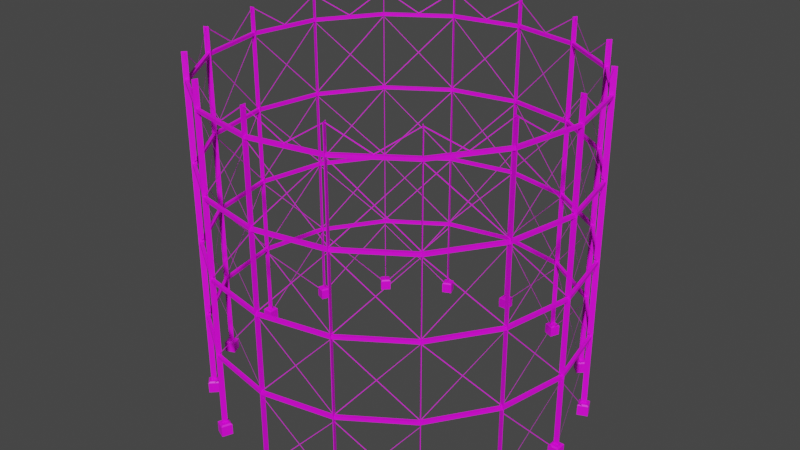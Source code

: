 # Source: GasStorage02b.blend  (saved by Blender 4.2.66; exported with 4.5.12 LTS)
import bpy
from mathutils import Matrix  # noqa: F401  (used for matrix-valued properties, if any)

bpy.ops.wm.read_factory_settings(use_empty=True)
scene = bpy.context.scene
scene.name = 'Scene'

# ---- collections
col_collection = bpy.data.collections.new('Collection'); scene.collection.children.link(col_collection)

# ---- images (referenced by path relative to the original .blend; pixels are not part of the script)
import os
ASSET_DIR = os.environ.get("B2B_ASSET_DIR", "")  # directory of the original .blend (textures are referenced by path, not embedded)
HERE = os.path.dirname(os.path.abspath(__file__))  # packed textures are extracted next to this script under _unpacked/

def load_image(name, relpath, width, height, colorspace="sRGB"):
    """Load a texture the original file referenced (path relative to the .blend, or extracted next to this script)."""
    p = next((c for c in (os.path.join(HERE, relpath), os.path.join(ASSET_DIR, relpath)) if relpath and os.path.exists(c)), "")
    if p:
        img = bpy.data.images.load(p, check_existing=True)
        img.name = name
    else:  # same state as the original file: an image datablock whose file is absent (Cycles renders it pink)
        img = bpy.data.images.new(name, width, height)
        img.source = "FILE"
        img.filepath = "//" + (relpath or name)
    img.colorspace_settings.name = colorspace
    return img
img_gasstorage02_a_png = load_image('GasStorage02_a.png', 'GasStorage02_a.png', 1024, 1024, 'sRGB')

# ---- materials (node trees are filled in below, after node groups)
mat_material = bpy.data.materials.new('Material')
mat_material.use_transparent_shadow = False

# ---- material node trees
mat_material.use_nodes = True; mat_material.node_tree.nodes.clear()
_N = mat_material.node_tree.nodes; _L = mat_material.node_tree.links
n0 = _N.new('ShaderNodeOutputMaterial'); n0.name = 'Material Output'; n0.location = (300, 300)
n1 = _N.new('ShaderNodeBsdfPrincipled'); n1.name = 'Principled BSDF'; n1.location = (10, 300)
n1.distribution = 'GGX'
n1.subsurface_method = 'RANDOM_WALK_SKIN'
n1.inputs[3].default_value = 1.45
n1.inputs[27].default_value = (0.0, 0.0, 0.0, 1.0)
n1.inputs[28].default_value = 1.0
n2 = _N.new('ShaderNodeTexImage'); n2.name = 'Image Texture'; n2.location = (-280, 280)
n2.image = img_gasstorage02_a_png
n2.interpolation = 'Closest'
_L.new(n1.outputs[0], n0.inputs[0])
_L.new(n2.outputs[0], n1.inputs[0])
n0.is_active_output = True

# ---- world
world_world = bpy.data.worlds.new('World'); scene.world = world_world
world_world.use_nodes = True; world_world.node_tree.nodes.clear()
_N = world_world.node_tree.nodes; _L = world_world.node_tree.links
n0 = _N.new('ShaderNodeOutputWorld'); n0.name = 'World Output'; n0.location = (300, 300)
n1 = _N.new('ShaderNodeBackground'); n1.name = 'Background'; n1.location = (10, 300)
n1.inputs[0].default_value = (0.05088, 0.05088, 0.05088, 1.0)
_L.new(n1.outputs[0], n0.inputs[0])
n0.is_active_output = True
world_world.color = (0.05088, 0.05088, 0.05088)
world_world.use_sun_shadow = False
world_world.sun_shadow_jitter_overblur = 0.0

# ---- meshes
me_cube_003 = bpy.data.meshes.new('Cube.003')
me_cube_003.from_pydata([(-0.6, -21.6, 0.4725), (0.6, -20.4, 0.4725), (0.45, -20.55, 0.6225), (0.6, -21.6, -0.7275), (0.6, -21.6, 0.4725), (-0.6, -21.6, -0.7275), (-0.6, -20.4, 0.4725), (-0.45, -21.45, 0.6225), (7.712, -20.19, 0.4725), (8.361, -18.62, 0.4725), (7.448, -19.16, 0.6225), (8.28, -18.81, 0.6225), (8.624, -19.65, 0.6225), (8.82, -19.73, -0.7275), (8.82, -19.73, 0.4725), (8.361, -18.62, -0.7275), (7.712, -20.19, -0.7275), (7.252, -19.08, -0.7275), (7.252, -19.08, 0.4725), (7.793, -19.99, 0.6225), (14.85, -15.7, 0.4725), (14.85, -14.0, 0.4725), (14.21, -14.85, 0.6225), (14.85, -14.21, 0.6225), (15.49, -14.85, 0.6225), (15.7, -14.85, -0.7275), (15.7, -14.85, 0.4725), (14.85, -14.0, -0.7275), (14.85, -15.7, -0.7275), (14.0, -14.85, -0.7275), (14.0, -14.85, 0.4725), (14.85, -15.49, 0.6225), (19.73, -8.82, 0.4725), (19.08, -7.252, 0.4725), (18.81, -8.28, 0.6225), (19.16, -7.448, 0.6225), (19.99, -7.793, 0.6225), (20.19, -7.712, -0.7275), (20.19, -7.712, 0.4725), (19.08, -7.252, -0.7275), (19.73, -8.82, -0.7275), (18.62, -8.361, -0.7275), (18.62, -8.361, 0.4725), (19.65, -8.624, 0.6225), (21.6, -0.6, 0.4725), (21.6, 0.6, -0.7275), (20.4, 0.6, -0.7275), (21.6, -0.6, -0.7275), (-0.45, -20.55, 0.6225), (-0.6, -20.4, -0.7275), (0.6, -20.4, -0.7275), (0.45, -21.45, 0.6225), (-7.712, -20.19, 0.4725), (-8.361, -18.62, 0.4725), (-7.448, -19.16, 0.6225), (-8.28, -18.81, 0.6225), (-8.624, -19.65, 0.6225), (-8.82, -19.73, -0.7275), (-8.82, -19.73, 0.4725), (-8.361, -18.62, -0.7275), (-7.712, -20.19, -0.7275), (-7.252, -19.08, -0.7275), (-7.252, -19.08, 0.4725), (-7.793, -19.99, 0.6225), (-14.85, -15.7, 0.4725), (-14.85, -14.0, 0.4725), (-14.21, -14.85, 0.6225), (-14.85, -14.21, 0.6225), (-15.49, -14.85, 0.6225), (-15.7, -14.85, -0.7275), (-15.7, -14.85, 0.4725), (-14.85, -14.0, -0.7275), (-14.85, -15.7, -0.7275), (-14.0, -14.85, -0.7275), (-14.0, -14.85, 0.4725), (-14.85, -15.49, 0.6225), (-19.73, -8.82, 0.4725), (-19.08, -7.252, 0.4725), (-18.81, -8.28, 0.6225), (-19.16, -7.448, 0.6225), (-19.99, -7.793, 0.6225), (-20.19, -7.712, -0.7275), (-20.19, -7.712, 0.4725), (-19.08, -7.252, -0.7275), (-19.73, -8.82, -0.7275), (-18.62, -8.361, -0.7275), (-18.62, -8.361, 0.4725), (-19.65, -8.624, 0.6225), (-21.6, -0.6, 0.4725), (-20.4, 0.6, 0.4725), (-20.55, -0.45, 0.6225), (-20.55, 0.45, 0.6225), (-20.4, 0.6, -0.7275), (-21.6, -0.6, -0.7275), (-20.4, -0.6, 0.4725), (-21.45, -0.45, 0.6225), (-0.6, 21.6, 0.4725), (0.45, 20.55, 0.6225), (7.712, 20.19, 0.4725), (8.361, 18.62, 0.4725), (7.448, 19.16, 0.6225), (8.28, 18.81, 0.6225), (8.624, 19.65, 0.6225), (8.82, 19.73, -0.7275), (8.82, 19.73, 0.4725), (8.361, 18.62, -0.7275), (7.712, 20.19, -0.7275), (7.252, 19.08, -0.7275), (7.252, 19.08, 0.4725), (7.793, 19.99, 0.6225), (14.85, 15.7, 0.4725), (14.85, 14.0, 0.4725), (14.21, 14.85, 0.6225), (14.85, 14.21, 0.6225), (15.49, 14.85, 0.6225), (15.7, 14.85, -0.7275), (15.7, 14.85, 0.4725), (14.85, 14.0, -0.7275), (14.85, 15.7, -0.7275), (14.0, 14.85, -0.7275), (14.0, 14.85, 0.4725), (14.85, 15.49, 0.6225), (19.73, 8.82, 0.4725), (19.08, 7.252, 0.4725), (18.81, 8.28, 0.6225), (19.16, 7.448, 0.6225), (19.99, 7.793, 0.6225), (20.19, 7.712, -0.7275), (20.19, 7.712, 0.4725), (19.08, 7.252, -0.7275), (19.73, 8.82, -0.7275), (18.62, 8.361, -0.7275), (18.62, 8.361, 0.4725), (19.65, 8.624, 0.6225), (21.6, 0.6, 0.4725), (20.4, -0.6, 0.4725), (20.55, 0.45, 0.6225), (20.55, -0.45, 0.6225), (21.45, -0.45, 0.6225), (20.4, -0.6, -0.7275), (20.4, 0.6, 0.4725), (21.45, 0.45, 0.6225), (0.6, 21.6, 0.4725), (-0.6, 20.4, 0.4725), (-0.45, 20.55, 0.6225), (-0.45, 21.45, 0.6225), (-0.6, 21.6, -0.7275), (-0.6, 20.4, -0.7275), (0.6, 21.6, -0.7275), (0.6, 20.4, -0.7275), (0.6, 20.4, 0.4725), (0.45, 21.45, 0.6225), (-7.712, 20.19, 0.4725), (-8.361, 18.62, 0.4725), (-7.448, 19.16, 0.6225), (-8.28, 18.81, 0.6225), (-8.624, 19.65, 0.6225), (-8.82, 19.73, -0.7275), (-8.82, 19.73, 0.4725), (-8.361, 18.62, -0.7275), (-7.712, 20.19, -0.7275), (-7.252, 19.08, -0.7275), (-7.252, 19.08, 0.4725), (-7.793, 19.99, 0.6225), (-14.85, 15.7, 0.4725), (-14.85, 14.0, 0.4725), (-14.21, 14.85, 0.6225), (-14.85, 14.21, 0.6225), (-15.49, 14.85, 0.6225), (-15.7, 14.85, -0.7275), (-15.7, 14.85, 0.4725), (-14.85, 14.0, -0.7275), (-14.85, 15.7, -0.7275), (-14.0, 14.85, -0.7275), (-14.0, 14.85, 0.4725), (-14.85, 15.49, 0.6225), (-19.73, 8.82, 0.4725), (-19.08, 7.252, 0.4725), (-18.81, 8.28, 0.6225), (-19.16, 7.448, 0.6225), (-19.99, 7.793, 0.6225), (-20.19, 7.712, -0.7275), (-20.19, 7.712, 0.4725), (-19.08, 7.252, -0.7275), (-19.73, 8.82, -0.7275), (-18.62, 8.361, -0.7275), (-18.62, 8.361, 0.4725), (-19.65, 8.624, 0.6225), (-21.6, 0.6, 0.4725), (-20.4, -0.6, -0.7275), (-21.6, 0.6, -0.7275), (-21.45, 0.45, 0.6225), (-20.7, 0.03, 39.0), (-21.3, -0.03, 0.0), (-19.14, 7.894, 0.0), (-19.11, 7.949, 0.0), (-19.67, 8.179, 0.0), (-19.67, 8.179, 39.0), (-14.62, 14.66, 39.0), (-15.08, 15.04, 39.0), (-7.949, 19.11, 0.0), (-7.894, 19.14, 39.0), (-21.3, 0.03, 0.0), (-19.14, -7.894, 0.0), (-19.14, -7.894, 39.0), (-19.11, -7.949, 0.0), (-19.11, -7.949, 39.0), (-19.69, -8.123, 39.0), (-14.66, -14.62, 39.0), (-14.62, -14.66, 39.0), (-15.08, -15.04, 0.0), (-15.08, -15.04, 39.0), (-7.949, -19.11, 0.0), (-7.949, -19.11, 39.0), (-8.179, -19.67, 0.0), (-8.179, -19.67, 39.0), (-8.123, -19.69, 0.0), (-8.123, -19.69, 39.0), (-0.03, 20.7, 0.0), (-0.03, 20.7, 39.0), (0.03, 21.3, 39.0), (-7.94, 19.25, 35.82), (-7.94, 19.25, 36.18), (-8.078, 19.58, 35.82), (-8.078, 19.58, 36.18), (0.0, 20.82, 35.82), (0.0, 20.82, 36.18), (0.0, 21.18, 35.82), (0.0, 21.18, 36.18), (-14.7, 14.74, 35.82), (-14.7, 14.74, 36.18), (-14.96, 15.0, 35.82), (-14.96, 15.0, 36.18), (-19.22, 7.995, 35.82), (-19.22, 7.995, 36.18), (-19.56, 8.133, 35.82), (-19.56, 8.133, 36.18), (-20.82, 0.0, 35.82), (-20.82, 0.0, 36.18), (-21.18, 0.0, 35.82), (-21.18, 0.0, 36.18), (-7.94, 19.25, 26.82), (-7.94, 19.25, 27.18), (-8.078, 19.58, 26.82), (-8.078, 19.58, 27.18), (0.0, 20.82, 26.82), (0.0, 20.82, 27.18), (0.0, 21.18, 26.82), (0.0, 21.18, 27.18), (-14.7, 14.74, 26.82), (-14.7, 14.74, 27.18), (-14.96, 15.0, 26.82), (-14.96, 15.0, 27.18), (-19.22, 7.995, 26.82), (-19.22, 7.995, 27.18), (-19.56, 8.133, 26.82), (-19.56, 8.133, 27.18), (-20.82, 0.0, 26.82), (-20.82, 0.0, 27.18), (-21.18, 0.0, 26.82), (-21.18, 0.0, 27.18), (-7.94, 19.25, 17.82), (-7.94, 19.25, 18.18), (-8.078, 19.58, 17.82), (-8.078, 19.58, 18.18), (0.0, 20.82, 17.82), (0.0, 20.82, 18.18), (0.0, 21.18, 17.82), (0.0, 21.18, 18.18), (-14.7, 14.74, 17.82), (-14.7, 14.74, 18.18), (-14.96, 15.0, 17.82), (-14.96, 15.0, 18.18), (-19.22, 7.995, 17.82), (-19.22, 7.995, 18.18), (-19.56, 8.133, 17.82), (-19.56, 8.133, 18.18), (-20.82, 0.0, 17.82), (-20.82, 0.0, 18.18), (-21.18, 0.0, 17.82), (-21.18, 0.0, 18.18), (-7.94, 19.25, 8.82), (-7.94, 19.25, 9.18), (-8.078, 19.58, 8.82), (-8.078, 19.58, 9.18), (0.0, 20.82, 8.82), (0.0, 20.82, 9.18), (0.0, 21.18, 8.82), (0.0, 21.18, 9.18), (-14.7, 14.74, 8.82), (-14.7, 14.74, 9.18), (-14.96, 15.0, 8.82), (-14.96, 15.0, 9.18), (-19.22, 7.995, 8.82), (-19.22, 7.995, 9.18), (-19.56, 8.133, 8.82), (-19.56, 8.133, 9.18), (-20.82, 0.0, 8.82), (-20.82, 0.0, 9.18), (-21.18, 0.0, 8.82), (-21.18, 0.0, 9.18), (20.7, -0.03, 0.0), (20.7, 0.03, 39.0), (21.3, -0.03, 0.0), (19.14, 7.894, 0.0), (19.14, 7.894, 39.0), (19.11, 7.949, 0.0), (19.11, 7.949, 39.0), (19.69, 8.123, 0.0), (19.67, 8.179, 39.0), (14.66, 14.62, 0.0), (14.66, 14.62, 39.0), (14.62, 14.66, 39.0), (15.04, 15.08, 0.0), (15.04, 15.08, 39.0), (7.949, 19.11, 0.0), (7.949, 19.11, 39.0), (7.894, 19.14, 0.0), (7.894, 19.14, 39.0), (8.179, 19.67, 39.0), (8.123, 19.69, 0.0), (8.123, 19.69, 39.0), (21.3, 0.03, 39.0), (21.3, -0.03, 39.0), (19.14, -7.894, 39.0), (19.11, -7.949, 39.0), (19.69, -8.123, 0.0), (19.67, -8.179, 0.0), (19.67, -8.179, 39.0), (14.62, -14.66, 0.0), (14.62, -14.66, 39.0), (15.08, -15.04, 39.0), (15.04, -15.08, 0.0), (15.04, -15.08, 39.0), (7.949, -19.11, 39.0), (7.894, -19.14, 0.0), (8.179, -19.67, 0.0), (8.123, -19.69, 39.0), (0.03, 20.7, 0.0), (0.03, 20.7, 39.0), (-0.03, 21.3, 0.0), (-0.03, 21.3, 39.0), (0.03, 21.3, 0.0), (7.94, 19.25, 35.82), (7.94, 19.25, 36.18), (8.078, 19.58, 35.82), (8.078, 19.58, 36.18), (14.7, 14.74, 35.82), (14.7, 14.74, 36.18), (14.96, 15.0, 35.82), (14.96, 15.0, 36.18), (19.22, 7.995, 35.82), (19.22, 7.995, 36.18), (19.56, 8.133, 35.82), (19.56, 8.133, 36.18), (20.82, 0.0, 35.82), (20.82, 0.0, 36.18), (21.18, 0.0, 35.82), (21.18, 0.0, 36.18), (7.94, 19.25, 26.82), (7.94, 19.25, 27.18), (8.078, 19.58, 26.82), (8.078, 19.58, 27.18), (14.7, 14.74, 26.82), (14.7, 14.74, 27.18), (14.96, 15.0, 26.82), (14.96, 15.0, 27.18), (19.22, 7.995, 26.82), (19.22, 7.995, 27.18), (19.56, 8.133, 26.82), (19.56, 8.133, 27.18), (20.82, 0.0, 26.82), (20.82, 0.0, 27.18), (21.18, 0.0, 26.82), (21.18, 0.0, 27.18), (7.94, 19.25, 17.82), (7.94, 19.25, 18.18), (8.078, 19.58, 17.82), (8.078, 19.58, 18.18), (14.7, 14.74, 17.82), (14.7, 14.74, 18.18), (14.96, 15.0, 17.82), (14.96, 15.0, 18.18), (19.22, 7.995, 17.82), (19.22, 7.995, 18.18), (19.56, 8.133, 17.82), (19.56, 8.133, 18.18), (20.82, 0.0, 17.82), (20.82, 0.0, 18.18), (21.18, 0.0, 17.82), (21.18, 0.0, 18.18), (7.94, 19.25, 8.82), (7.94, 19.25, 9.18), (8.078, 19.58, 8.82), (8.078, 19.58, 9.18), (14.7, 14.74, 8.82), (14.7, 14.74, 9.18), (14.96, 15.0, 8.82), (14.96, 15.0, 9.18), (19.22, 7.995, 8.82), (19.22, 7.995, 9.18), (19.56, 8.133, 8.82), (19.56, 8.133, 9.18), (20.82, 0.0, 8.82), (20.82, 0.0, 9.18), (21.18, 0.0, 8.82), (21.18, 0.0, 9.18), (-20.7, 0.03, 0.0), (-20.7, -0.03, 39.0), (-19.69, -8.123, 0.0), (-19.67, -8.179, 0.0), (-19.67, -8.179, 39.0), (-14.66, -14.62, 0.0), (-14.62, -14.66, 0.0), (-15.04, -15.08, 0.0), (-15.04, -15.08, 39.0), (-7.894, -19.14, 0.0), (-7.894, -19.14, 39.0), (-20.7, -0.03, 0.0), (-21.3, -0.03, 39.0), (-21.3, 0.03, 39.0), (-19.14, 7.894, 39.0), (-19.11, 7.949, 39.0), (-19.69, 8.123, 0.0), (-19.69, 8.123, 39.0), (-14.66, 14.62, 0.0), (-14.66, 14.62, 39.0), (-14.62, 14.66, 0.0), (-15.08, 15.04, 0.0), (-15.04, 15.08, 0.0), (-15.04, 15.08, 39.0), (-7.949, 19.11, 39.0), (-7.894, 19.14, 0.0), (-8.179, 19.67, 0.0), (-8.179, 19.67, 39.0), (-8.123, 19.69, 0.0), (-8.123, 19.69, 39.0), (0.03, -20.7, 0.0), (0.03, -20.7, 39.0), (-0.03, -20.7, 0.0), (0.03, -21.3, 0.0), (-0.03, -21.3, 39.0), (-7.94, -19.25, 35.82), (-7.94, -19.25, 36.18), (-8.078, -19.58, 35.82), (-8.078, -19.58, 36.18), (0.0, -20.82, 35.82), (0.0, -20.82, 36.18), (0.0, -21.18, 35.82), (0.0, -21.18, 36.18), (-14.7, -14.74, 35.82), (-14.7, -14.74, 36.18), (-14.96, -15.0, 35.82), (-14.96, -15.0, 36.18), (-19.22, -7.995, 35.82), (-19.22, -7.995, 36.18), (-19.56, -8.133, 35.82), (-19.56, -8.133, 36.18), (-7.94, -19.25, 26.82), (-7.94, -19.25, 27.18), (-8.078, -19.58, 26.82), (-8.078, -19.58, 27.18), (0.0, -20.82, 26.82), (0.0, -20.82, 27.18), (0.0, -21.18, 26.82), (0.0, -21.18, 27.18), (-14.7, -14.74, 26.82), (-14.7, -14.74, 27.18), (-14.96, -15.0, 26.82), (-14.96, -15.0, 27.18), (-19.22, -7.995, 26.82), (-19.22, -7.995, 27.18), (-19.56, -8.133, 26.82), (-19.56, -8.133, 27.18), (-7.94, -19.25, 17.82), (-7.94, -19.25, 18.18), (-8.078, -19.58, 17.82), (-8.078, -19.58, 18.18), (0.0, -20.82, 17.82), (0.0, -20.82, 18.18), (0.0, -21.18, 17.82), (0.0, -21.18, 18.18), (-14.7, -14.74, 17.82), (-14.7, -14.74, 18.18), (-14.96, -15.0, 17.82), (-14.96, -15.0, 18.18), (-19.22, -7.995, 17.82), (-19.22, -7.995, 18.18), (-19.56, -8.133, 17.82), (-19.56, -8.133, 18.18), (-7.94, -19.25, 8.82), (-7.94, -19.25, 9.18), (-8.078, -19.58, 8.82), (-8.078, -19.58, 9.18), (0.0, -20.82, 8.82), (0.0, -20.82, 9.18), (0.0, -21.18, 8.82), (0.0, -21.18, 9.18), (-14.7, -14.74, 8.82), (-14.7, -14.74, 9.18), (-14.96, -15.0, 8.82), (-14.96, -15.0, 9.18), (-19.22, -7.995, 8.82), (-19.22, -7.995, 9.18), (-19.56, -8.133, 8.82), (-19.56, -8.133, 9.18), (20.7, 0.03, 0.0), (20.7, -0.03, 39.0), (21.3, 0.03, 0.0), (19.14, -7.894, 0.0), (19.11, -7.949, 0.0), (19.69, -8.123, 39.0), (14.66, -14.62, 0.0), (14.66, -14.62, 39.0), (15.08, -15.04, 0.0), (7.949, -19.11, 0.0), (7.894, -19.14, 39.0), (8.179, -19.67, 39.0), (8.123, -19.69, 0.0), (19.69, 8.123, 39.0), (19.67, 8.179, 0.0), (14.62, 14.66, 0.0), (15.08, 15.04, 0.0), (15.08, 15.04, 39.0), (8.179, 19.67, 0.0), (-0.03, -20.7, 39.0), (-0.03, -21.3, 0.0), (0.03, -21.3, 39.0), (7.94, -19.25, 35.82), (7.94, -19.25, 36.18), (8.078, -19.58, 35.82), (8.078, -19.58, 36.18), (14.7, -14.74, 35.82), (14.7, -14.74, 36.18), (14.96, -15.0, 35.82), (14.96, -15.0, 36.18), (19.22, -7.995, 35.82), (19.22, -7.995, 36.18), (19.56, -8.133, 35.82), (19.56, -8.133, 36.18), (7.94, -19.25, 26.82), (7.94, -19.25, 27.18), (8.078, -19.58, 26.82), (8.078, -19.58, 27.18), (14.7, -14.74, 26.82), (14.7, -14.74, 27.18), (14.96, -15.0, 26.82), (14.96, -15.0, 27.18), (19.22, -7.995, 26.82), (19.22, -7.995, 27.18), (19.56, -8.133, 26.82), (19.56, -8.133, 27.18), (7.94, -19.25, 17.82), (7.94, -19.25, 18.18), (8.078, -19.58, 17.82), (8.078, -19.58, 18.18), (14.7, -14.74, 17.82), (14.7, -14.74, 18.18), (14.96, -15.0, 17.82), (14.96, -15.0, 18.18), (19.22, -7.995, 17.82), (19.22, -7.995, 18.18), (19.56, -8.133, 17.82), (19.56, -8.133, 18.18), (7.94, -19.25, 8.82), (7.94, -19.25, 9.18), (8.078, -19.58, 8.82), (8.078, -19.58, 9.18), (14.7, -14.74, 8.82), (14.7, -14.74, 9.18), (14.96, -15.0, 8.82), (14.96, -15.0, 9.18), (19.22, -7.995, 8.82), (19.22, -7.995, 9.18), (19.56, -8.133, 8.82), (19.56, -8.133, 9.18), (-8.056, 19.4, 38.98), (-4.004, 20.21, 36.28), (-8.016, 19.4, 38.87), (-4.004, 20.21, 36.16), (0.0, 21.0, 38.98), (0.0, 21.0, 38.86), (-14.87, 14.84, 38.98), (-11.43, 17.14, 36.28), (-14.83, 14.86, 38.87), (-11.43, 17.14, 36.16), (-8.036, 19.4, 38.98), (-8.036, 19.4, 38.86), (-19.42, 8.022, 38.98), (-17.12, 11.46, 36.28), (-19.39, 8.051, 38.87), (-17.12, 11.46, 36.16), (-14.85, 14.85, 38.98), (-14.85, 14.85, 38.86), (-21.01, 0.0, 38.98), (-20.2, 4.033, 36.28), (-20.99, 0.0186, 38.87), (-20.2, 4.033, 36.16), (-19.4, 8.036, 38.98), (-19.4, 8.036, 38.86), (-14.87, 14.84, 35.82), (-14.83, 14.86, 35.71), (-14.85, 14.85, 27.3), (-14.85, 14.85, 27.18), (-8.036, 19.4, 35.82), (-8.036, 19.4, 35.7), (-8.056, 19.4, 35.82), (0.0, 21.0, 27.3), (-8.016, 19.4, 35.71), (0.0, 21.0, 27.18), (-8.036, 19.4, 27.3), (-8.036, 19.4, 27.18), (0.0, 21.0, 35.82), (0.0, 21.0, 35.7), (-19.42, 8.022, 35.82), (-19.39, 8.051, 35.71), (-14.85, 14.85, 35.82), (-14.85, 14.85, 35.7), (-21.01, 0.0, 35.82), (-19.4, 8.036, 27.3), (-20.99, 0.0186, 35.71), (-19.4, 8.036, 27.18), (-21.0, 0.0, 27.3), (-21.0, 0.0, 27.18), (-19.4, 8.036, 35.82), (-19.4, 8.036, 35.7), (-14.87, 14.84, 26.82), (-14.83, 14.86, 26.71), (-14.85, 14.85, 18.3), (-14.85, 14.85, 18.18), (-8.036, 19.4, 26.82), (-8.036, 19.4, 26.7), (-8.056, 19.4, 26.82), (0.0, 21.0, 18.3), (-8.016, 19.4, 26.71), (0.0, 21.0, 18.18), (-8.036, 19.4, 18.3), (-8.036, 19.4, 18.18), (0.0, 21.0, 26.82), (0.0, 21.0, 26.7), (-19.42, 8.022, 26.82), (-19.39, 8.051, 26.71), (-19.4, 8.036, 18.3), (-14.85, 14.85, 26.82), (-14.85, 14.85, 26.7), (-21.01, 0.0, 26.82), (-20.99, 0.0186, 26.71), (-19.4, 8.036, 18.18), (-21.0, 0.0, 18.3), (-21.0, 0.0, 18.18), (-19.4, 8.036, 26.82), (-19.4, 8.036, 26.7), (-14.87, 14.84, 17.82), (-8.036, 19.4, 9.296), (-14.83, 14.86, 17.71), (-8.036, 19.4, 9.18), (-14.85, 14.85, 9.296), (-14.85, 14.85, 9.18), (-8.036, 19.4, 17.82), (-8.036, 19.4, 17.7), (-8.056, 19.4, 17.82), (0.0, 21.0, 9.296), (-8.016, 19.4, 17.71), (0.0, 21.0, 9.18), (0.0, 21.0, 17.82), (0.0, 21.0, 17.7), (-19.42, 8.022, 17.82), (-19.39, 8.051, 17.71), (-19.4, 8.036, 9.296), (-19.4, 8.036, 9.18), (-14.85, 14.85, 17.82), (-14.85, 14.85, 17.7), (-21.01, 0.0, 17.82), (-20.99, 0.0186, 17.71), (-21.0, 0.0, 9.296), (-21.0, 0.0, 9.18), (-19.4, 8.036, 17.82), (-19.4, 8.036, 17.7), (-14.87, 14.84, 8.524), (-8.036, 19.4, 0.0), (-14.83, 14.86, 8.411), (-8.036, 19.4, -0.1163), (-14.85, 14.85, 0.0), (-14.85, 14.85, -0.1163), (-8.036, 19.4, 8.524), (-8.036, 19.4, 8.407), (0.0, 21.0, 0.0), (0.0, 21.0, -0.1163), (0.0, 21.0, 8.524), (0.0, 21.0, 8.407), (-19.42, 8.022, 8.524), (-19.39, 8.051, 8.411), (-14.85, 14.85, 8.524), (-14.85, 14.85, 8.407), (-21.01, 0.0, 8.524), (-19.4, 8.036, 0.0), (-20.99, 0.0186, 8.411), (-19.4, 8.036, -0.1163), (-21.0, 0.0, 0.0), (-21.0, 0.0, -0.1163), (-19.4, 8.036, 8.524), (-19.4, 8.036, 8.407), (8.056, 19.4, 38.98), (4.004, 20.21, 36.28), (8.016, 19.4, 38.87), (4.004, 20.21, 36.16), (14.87, 14.84, 38.98), (11.43, 17.14, 36.28), (14.83, 14.86, 38.87), (11.43, 17.14, 36.16), (8.036, 19.4, 38.98), (8.036, 19.4, 38.86), (19.42, 8.022, 38.98), (17.12, 11.46, 36.28), (19.39, 8.051, 38.87), (17.12, 11.46, 36.16), (14.85, 14.85, 38.98), (14.85, 14.85, 38.86), (21.01, 0.0, 38.98), (20.2, 4.033, 36.28), (20.99, 0.0186, 38.87), (20.2, 4.033, 36.16), (19.4, 8.036, 38.98), (19.4, 8.036, 38.86), (14.87, 14.84, 35.82), (14.83, 14.86, 35.71), (14.85, 14.85, 27.3), (14.85, 14.85, 27.18), (8.036, 19.4, 35.82), (8.036, 19.4, 35.7), (8.056, 19.4, 35.82), (8.016, 19.4, 35.71), (8.036, 19.4, 27.3), (8.036, 19.4, 27.18), (19.42, 8.022, 35.82), (19.39, 8.051, 35.71), (14.85, 14.85, 35.82), (14.85, 14.85, 35.7), (21.01, 0.0, 35.82), (19.4, 8.036, 27.3), (20.99, 0.0186, 35.71), (19.4, 8.036, 27.18), (21.0, 0.0, 27.3), (21.0, 0.0, 27.18), (19.4, 8.036, 35.82), (19.4, 8.036, 35.7), (14.87, 14.84, 26.82), (14.83, 14.86, 26.71), (14.85, 14.85, 18.3), (14.85, 14.85, 18.18), (8.036, 19.4, 26.82), (8.036, 19.4, 26.7), (8.056, 19.4, 26.82), (8.016, 19.4, 26.71), (8.036, 19.4, 18.3), (8.036, 19.4, 18.18), (19.42, 8.022, 26.82), (19.39, 8.051, 26.71), (19.4, 8.036, 18.3), (14.85, 14.85, 26.82), (14.85, 14.85, 26.7), (21.01, 0.0, 26.82), (20.99, 0.0186, 26.71), (19.4, 8.036, 18.18), (21.0, 0.0, 18.3), (21.0, 0.0, 18.18), (19.4, 8.036, 26.82), (19.4, 8.036, 26.7), (14.87, 14.84, 17.82), (8.036, 19.4, 9.296), (14.83, 14.86, 17.71), (8.036, 19.4, 9.18), (14.85, 14.85, 9.296), (14.85, 14.85, 9.18), (8.036, 19.4, 17.82), (8.036, 19.4, 17.7), (8.056, 19.4, 17.82), (8.016, 19.4, 17.71), (19.42, 8.022, 17.82), (19.39, 8.051, 17.71), (19.4, 8.036, 9.296), (19.4, 8.036, 9.18), (14.85, 14.85, 17.82), (14.85, 14.85, 17.7), (21.01, 0.0, 17.82), (20.99, 0.0186, 17.71), (21.0, 0.0, 9.296), (21.0, 0.0, 9.18), (19.4, 8.036, 17.82), (19.4, 8.036, 17.7), (14.87, 14.84, 8.524), (8.036, 19.4, 0.0), (14.83, 14.86, 8.411), (8.036, 19.4, -0.1163), (14.85, 14.85, 0.0), (14.85, 14.85, -0.1163), (8.036, 19.4, 8.524), (8.036, 19.4, 8.407), (8.056, 19.4, 8.524), (8.016, 19.4, 8.411), (19.42, 8.022, 8.524), (19.39, 8.051, 8.411), (14.85, 14.85, 8.524), (14.85, 14.85, 8.407), (21.01, 0.0, 8.524), (19.4, 8.036, 0.0), (20.99, 0.0186, 8.411), (19.4, 8.036, -0.1163), (21.0, 0.0, 0.0), (21.0, 0.0, -0.1163), (19.4, 8.036, 8.524), (19.4, 8.036, 8.407), (-8.056, -19.4, 38.98), (-4.004, -20.21, 36.28), (-8.016, -19.4, 38.87), (-4.004, -20.21, 36.16), (0.0, -21.0, 38.98), (0.0, -21.0, 38.86), (-14.87, -14.84, 38.98), (-11.43, -17.14, 36.28), (-14.83, -14.86, 38.87), (-11.43, -17.14, 36.16), (-8.036, -19.4, 38.98), (-8.036, -19.4, 38.86), (-19.42, -8.022, 38.98), (-17.12, -11.46, 36.28), (-19.39, -8.051, 38.87), (-17.12, -11.46, 36.16), (-14.85, -14.85, 38.98), (-14.85, -14.85, 38.86), (-20.2, -4.033, 36.28), (-20.99, -0.0186, 38.87), (-20.2, -4.033, 36.16), (-19.4, -8.036, 38.98), (-19.4, -8.036, 38.86), (-14.87, -14.84, 35.82), (-14.83, -14.86, 35.71), (-14.85, -14.85, 27.3), (-14.85, -14.85, 27.18), (-8.036, -19.4, 35.82), (-8.036, -19.4, 35.7), (-8.056, -19.4, 35.82), (0.0, -21.0, 27.3), (-8.016, -19.4, 35.71), (0.0, -21.0, 27.18), (-8.036, -19.4, 27.3), (-8.036, -19.4, 27.18), (0.0, -21.0, 35.82), (0.0, -21.0, 35.7), (-19.42, -8.022, 35.82), (-19.39, -8.051, 35.71), (-14.85, -14.85, 35.82), (-14.85, -14.85, 35.7), (-19.4, -8.036, 27.3), (-20.99, -0.0186, 35.71), (-19.4, -8.036, 27.18), (-19.4, -8.036, 35.82), (-19.4, -8.036, 35.7), (-14.87, -14.84, 26.82), (-14.83, -14.86, 26.71), (-14.85, -14.85, 18.3), (-14.85, -14.85, 18.18), (-8.036, -19.4, 26.82), (-8.036, -19.4, 26.7), (-8.056, -19.4, 26.82), (0.0, -21.0, 18.3), (-8.016, -19.4, 26.71), (0.0, -21.0, 18.18), (-8.036, -19.4, 18.3), (-8.036, -19.4, 18.18), (0.0, -21.0, 26.82), (0.0, -21.0, 26.7), (-19.42, -8.022, 26.82), (-19.39, -8.051, 26.71), (-19.4, -8.036, 18.3), (-14.85, -14.85, 26.82), (-14.85, -14.85, 26.7), (-20.99, -0.0186, 26.71), (-19.4, -8.036, 18.18), (-19.4, -8.036, 26.82), (-19.4, -8.036, 26.7), (-14.87, -14.84, 17.82), (-8.036, -19.4, 9.296), (-14.83, -14.86, 17.71), (-8.036, -19.4, 9.18), (-14.85, -14.85, 9.296), (-14.85, -14.85, 9.18), (-8.036, -19.4, 17.82), (-8.036, -19.4, 17.7), (-8.056, -19.4, 17.82), (0.0, -21.0, 9.296), (-8.016, -19.4, 17.71), (0.0, -21.0, 9.18), (0.0, -21.0, 17.82), (0.0, -21.0, 17.7), (-19.42, -8.022, 17.82), (-19.39, -8.051, 17.71), (-19.4, -8.036, 9.296), (-19.4, -8.036, 9.18), (-14.85, -14.85, 17.82), (-14.85, -14.85, 17.7), (-20.99, -0.0186, 17.71), (-19.4, -8.036, 17.82), (-19.4, -8.036, 17.7), (-14.87, -14.84, 8.524), (-8.036, -19.4, 0.0), (-14.83, -14.86, 8.411), (-8.036, -19.4, -0.1163), (-14.85, -14.85, 0.0), (-14.85, -14.85, -0.1163), (-8.036, -19.4, 8.524), (-8.036, -19.4, 8.407), (0.0, -21.0, 0.0), (0.0, -21.0, -0.1163), (0.0, -21.0, 8.524), (0.0, -21.0, 8.407), (8.056, -19.4, 38.98), (4.004, -20.21, 36.28), (8.016, -19.4, 38.87), (4.004, -20.21, 36.16), (14.87, -14.84, 38.98), (11.43, -17.14, 36.28), (14.83, -14.86, 38.87), (11.43, -17.14, 36.16), (8.036, -19.4, 38.98), (8.036, -19.4, 38.86), (19.42, -8.022, 38.98), (17.12, -11.46, 36.28), (19.39, -8.051, 38.87), (17.12, -11.46, 36.16), (14.85, -14.85, 38.98), (14.85, -14.85, 38.86), (20.2, -4.033, 36.28), (20.99, -0.0186, 38.87), (20.2, -4.033, 36.16), (19.4, -8.036, 38.98), (19.4, -8.036, 38.86), (14.87, -14.84, 35.82), (14.83, -14.86, 35.71), (14.85, -14.85, 27.3), (14.85, -14.85, 27.18), (8.036, -19.4, 35.82), (8.036, -19.4, 35.7), (8.056, -19.4, 35.82), (8.016, -19.4, 35.71), (8.036, -19.4, 27.3), (8.036, -19.4, 27.18), (19.42, -8.022, 35.82), (19.39, -8.051, 35.71), (14.85, -14.85, 35.82), (14.85, -14.85, 35.7), (19.4, -8.036, 27.3), (20.99, -0.0186, 35.71), (19.4, -8.036, 27.18), (19.4, -8.036, 35.82), (19.4, -8.036, 35.7), (14.87, -14.84, 26.82), (14.83, -14.86, 26.71), (14.85, -14.85, 18.3), (14.85, -14.85, 18.18), (8.036, -19.4, 26.82), (8.036, -19.4, 26.7), (8.056, -19.4, 26.82), (8.016, -19.4, 26.71), (8.036, -19.4, 18.3), (8.036, -19.4, 18.18), (19.42, -8.022, 26.82), (19.39, -8.051, 26.71), (19.4, -8.036, 18.3), (14.85, -14.85, 26.82), (14.85, -14.85, 26.7), (20.99, -0.0186, 26.71), (19.4, -8.036, 18.18), (19.4, -8.036, 26.82), (19.4, -8.036, 26.7), (14.87, -14.84, 17.82), (8.036, -19.4, 9.296), (14.83, -14.86, 17.71), (8.036, -19.4, 9.18), (14.85, -14.85, 9.296), (14.85, -14.85, 9.18), (8.036, -19.4, 17.82), (8.036, -19.4, 17.7), (8.056, -19.4, 17.82), (8.016, -19.4, 17.71), (19.42, -8.022, 17.82), (19.39, -8.051, 17.71), (19.4, -8.036, 9.296), (19.4, -8.036, 9.18), (14.85, -14.85, 17.82), (14.85, -14.85, 17.7), (20.99, -0.0186, 17.71), (19.4, -8.036, 17.82), (19.4, -8.036, 17.7), (14.87, -14.84, 8.524), (8.036, -19.4, 0.0), (14.83, -14.86, 8.411), (8.036, -19.4, -0.1163), (14.85, -14.85, 0.0), (14.85, -14.85, -0.1163), (8.036, -19.4, 8.524), (8.036, -19.4, 8.407), (8.056, -19.4, 8.524), (8.016, -19.4, 8.411), (19.4, -8.036, 0.0), (20.99, -0.0186, 8.411), (19.4, -8.036, -0.1163), (19.4, -8.036, 8.524), (19.4, -8.036, 8.407)], [], [(5, 0, 6, 49), (49, 6, 1, 50), (50, 1, 4, 3), (3, 4, 0, 5), (4, 1, 2, 51), (2, 48, 7, 51), (6, 0, 7, 48), (0, 4, 51, 7), (1, 6, 48, 2), (16, 8, 18, 17), (17, 18, 9, 15), (15, 9, 14, 13), (13, 14, 8, 16), (14, 9, 11, 12), (11, 10, 19, 12), (18, 8, 19, 10), (8, 14, 12, 19), (9, 18, 10, 11), (28, 20, 30, 29), (29, 30, 21, 27), (27, 21, 26, 25), (25, 26, 20, 28), (26, 21, 23, 24), (23, 22, 31, 24), (30, 20, 31, 22), (20, 26, 24, 31), (21, 30, 22, 23), (40, 32, 42, 41), (41, 42, 33, 39), (39, 33, 38, 37), (37, 38, 32, 40), (38, 33, 35, 36), (35, 34, 43, 36), (42, 32, 43, 34), (32, 38, 36, 43), (33, 42, 34, 35), (47, 44, 135, 139), (139, 135, 140, 46), (46, 140, 134, 45), (45, 134, 44, 47), (135, 44, 138, 137), (44, 134, 141, 138), (60, 61, 62, 52), (61, 59, 53, 62), (59, 57, 58, 53), (57, 60, 52, 58), (58, 56, 55, 53), (55, 56, 63, 54), (62, 54, 63, 52), (52, 63, 56, 58), (53, 55, 54, 62), (72, 73, 74, 64), (73, 71, 65, 74), (71, 69, 70, 65), (69, 72, 64, 70), (70, 68, 67, 65), (67, 68, 75, 66), (74, 66, 75, 64), (64, 75, 68, 70), (65, 67, 66, 74), (84, 85, 86, 76), (85, 83, 77, 86), (83, 81, 82, 77), (81, 84, 76, 82), (82, 80, 79, 77), (79, 80, 87, 78), (86, 78, 87, 76), (76, 87, 80, 82), (77, 79, 78, 86), (93, 189, 94, 88), (189, 92, 89, 94), (92, 190, 188, 89), (190, 93, 88, 188), (188, 191, 91, 89), (91, 191, 95, 90), (94, 90, 95, 88), (88, 95, 191, 188), (89, 91, 90, 94), (146, 147, 143, 96), (148, 146, 96, 142), (142, 151, 97, 150), (97, 151, 145, 144), (143, 144, 145, 96), (96, 145, 151, 142), (150, 97, 144, 143), (106, 107, 108, 98), (107, 105, 99, 108), (105, 103, 104, 99), (103, 106, 98, 104), (104, 102, 101, 99), (101, 102, 109, 100), (108, 100, 109, 98), (98, 109, 102, 104), (99, 101, 100, 108), (118, 119, 120, 110), (119, 117, 111, 120), (117, 115, 116, 111), (115, 118, 110, 116), (116, 114, 113, 111), (113, 114, 121, 112), (120, 112, 121, 110), (110, 121, 114, 116), (111, 113, 112, 120), (130, 131, 132, 122), (131, 129, 123, 132), (129, 127, 128, 123), (127, 130, 122, 128), (128, 126, 125, 123), (125, 126, 133, 124), (132, 124, 133, 122), (122, 133, 126, 128), (123, 125, 124, 132), (137, 138, 141, 136), (140, 136, 141, 134), (135, 137, 136, 140), (148, 142, 150, 149), (149, 150, 143, 147), (160, 152, 162, 161), (161, 162, 153, 159), (159, 153, 158, 157), (157, 158, 152, 160), (158, 153, 155, 156), (155, 154, 163, 156), (162, 152, 163, 154), (152, 158, 156, 163), (153, 162, 154, 155), (172, 164, 174, 173), (173, 174, 165, 171), (171, 165, 170, 169), (169, 170, 164, 172), (170, 165, 167, 168), (167, 166, 175, 168), (174, 164, 175, 166), (164, 170, 168, 175), (165, 174, 166, 167), (184, 176, 186, 185), (185, 186, 177, 183), (183, 177, 182, 181), (181, 182, 176, 184), (182, 177, 179, 180), (179, 178, 187, 180), (186, 176, 187, 178), (176, 182, 180, 187), (177, 186, 178, 179), (418, 407, 192, 408), (407, 202, 420, 192), (202, 193, 419, 420), (193, 418, 408, 419), (194, 195, 422, 421), (195, 196, 197, 422), (196, 423, 424, 197), (423, 194, 421, 424), (425, 427, 198, 426), (427, 429, 430, 198), (429, 428, 199, 430), (428, 425, 426, 199), (200, 432, 201, 431), (432, 435, 436, 201), (433, 200, 431, 434), (203, 204, 206, 205), (205, 206, 411, 410), (410, 411, 207, 409), (409, 207, 204, 203), (412, 208, 209, 413), (413, 209, 415, 414), (414, 415, 211, 210), (210, 211, 208, 412), (212, 213, 417, 416), (416, 417, 217, 216), (216, 217, 215, 214), (214, 215, 213, 212), (338, 339, 219, 218), (218, 219, 341, 340), (340, 341, 220, 342), (342, 220, 339, 338), (223, 224, 228, 227), (225, 226, 222, 221), (223, 227, 225, 221), (228, 224, 222, 226), (221, 222, 230, 229), (222, 224, 232, 230), (223, 221, 229, 231), (224, 223, 231, 232), (232, 231, 235, 236), (229, 230, 234, 233), (230, 232, 236, 234), (231, 229, 233, 235), (236, 235, 239, 240), (233, 234, 238, 237), (234, 236, 240, 238), (235, 233, 237, 239), (243, 244, 248, 247), (245, 246, 242, 241), (243, 247, 245, 241), (248, 244, 242, 246), (241, 242, 250, 249), (242, 244, 252, 250), (243, 241, 249, 251), (244, 243, 251, 252), (252, 251, 255, 256), (249, 250, 254, 253), (250, 252, 256, 254), (251, 249, 253, 255), (256, 255, 259, 260), (253, 254, 258, 257), (254, 256, 260, 258), (255, 253, 257, 259), (263, 264, 268, 267), (265, 266, 262, 261), (263, 267, 265, 261), (268, 264, 262, 266), (261, 262, 270, 269), (262, 264, 272, 270), (263, 261, 269, 271), (264, 263, 271, 272), (272, 271, 275, 276), (269, 270, 274, 273), (270, 272, 276, 274), (271, 269, 273, 275), (276, 275, 279, 280), (273, 274, 278, 277), (274, 276, 280, 278), (275, 273, 277, 279), (283, 284, 288, 287), (285, 286, 282, 281), (283, 287, 285, 281), (288, 284, 282, 286), (281, 282, 290, 289), (282, 284, 292, 290), (283, 281, 289, 291), (284, 283, 291, 292), (292, 291, 295, 296), (289, 290, 294, 293), (290, 292, 296, 294), (291, 289, 293, 295), (296, 295, 299, 300), (293, 294, 298, 297), (294, 296, 300, 298), (295, 293, 297, 299), (301, 507, 302, 506), (506, 302, 322, 508), (508, 322, 323, 303), (303, 323, 507, 301), (304, 305, 307, 306), (306, 307, 309, 520), (520, 309, 519, 308), (308, 519, 305, 304), (310, 311, 312, 521), (521, 312, 314, 313), (313, 314, 523, 522), (522, 523, 311, 310), (315, 316, 318, 317), (317, 318, 321, 320), (320, 321, 319, 524), (524, 319, 316, 315), (509, 510, 325, 324), (510, 327, 328, 325), (327, 326, 511, 328), (326, 509, 324, 511), (512, 329, 330, 513), (329, 332, 333, 330), (332, 514, 331, 333), (514, 512, 513, 331), (515, 335, 516, 334), (335, 518, 337, 516), (518, 336, 517, 337), (336, 515, 334, 517), (345, 227, 228, 346), (225, 343, 344, 226), (345, 343, 225, 227), (228, 226, 344, 346), (343, 347, 348, 344), (344, 348, 350, 346), (345, 349, 347, 343), (346, 350, 349, 345), (350, 354, 353, 349), (347, 351, 352, 348), (348, 352, 354, 350), (349, 353, 351, 347), (354, 358, 357, 353), (351, 355, 356, 352), (352, 356, 358, 354), (353, 357, 355, 351), (361, 247, 248, 362), (245, 359, 360, 246), (361, 359, 245, 247), (248, 246, 360, 362), (359, 363, 364, 360), (360, 364, 366, 362), (361, 365, 363, 359), (362, 366, 365, 361), (366, 370, 369, 365), (363, 367, 368, 364), (364, 368, 370, 366), (365, 369, 367, 363), (370, 374, 373, 369), (367, 371, 372, 368), (368, 372, 374, 370), (369, 373, 371, 367), (377, 267, 268, 378), (265, 375, 376, 266), (377, 375, 265, 267), (268, 266, 376, 378), (375, 379, 380, 376), (376, 380, 382, 378), (377, 381, 379, 375), (378, 382, 381, 377), (382, 386, 385, 381), (379, 383, 384, 380), (380, 384, 386, 382), (381, 385, 383, 379), (386, 390, 389, 385), (383, 387, 388, 384), (384, 388, 390, 386), (385, 389, 387, 383), (393, 287, 288, 394), (285, 391, 392, 286), (393, 391, 285, 287), (288, 286, 392, 394), (391, 395, 396, 392), (392, 396, 398, 394), (393, 397, 395, 391), (394, 398, 397, 393), (398, 402, 401, 397), (395, 399, 400, 396), (396, 400, 402, 398), (397, 401, 399, 395), (402, 406, 405, 401), (399, 403, 404, 400), (400, 404, 406, 402), (401, 405, 403, 399), (435, 433, 434, 436), (437, 439, 525, 438), (439, 526, 441, 525), (526, 440, 527, 441), (440, 437, 438, 527), (444, 448, 449, 445), (446, 442, 443, 447), (444, 442, 446, 448), (449, 447, 443, 445), (442, 450, 451, 443), (443, 451, 453, 445), (444, 452, 450, 442), (445, 453, 452, 444), (453, 457, 456, 452), (450, 454, 455, 451), (451, 455, 457, 453), (452, 456, 454, 450), (457, 240, 239, 456), (454, 237, 238, 455), (455, 238, 240, 457), (456, 239, 237, 454), (460, 464, 465, 461), (462, 458, 459, 463), (460, 458, 462, 464), (465, 463, 459, 461), (458, 466, 467, 459), (459, 467, 469, 461), (460, 468, 466, 458), (461, 469, 468, 460), (469, 473, 472, 468), (466, 470, 471, 467), (467, 471, 473, 469), (468, 472, 470, 466), (473, 260, 259, 472), (470, 257, 258, 471), (471, 258, 260, 473), (472, 259, 257, 470), (476, 480, 481, 477), (478, 474, 475, 479), (476, 474, 478, 480), (481, 479, 475, 477), (474, 482, 483, 475), (475, 483, 485, 477), (476, 484, 482, 474), (477, 485, 484, 476), (485, 489, 488, 484), (482, 486, 487, 483), (483, 487, 489, 485), (484, 488, 486, 482), (489, 280, 279, 488), (486, 277, 278, 487), (487, 278, 280, 489), (488, 279, 277, 486), (492, 496, 497, 493), (494, 490, 491, 495), (492, 490, 494, 496), (497, 495, 491, 493), (490, 498, 499, 491), (491, 499, 501, 493), (492, 500, 498, 490), (493, 501, 500, 492), (501, 505, 504, 500), (498, 502, 503, 499), (499, 503, 505, 501), (500, 504, 502, 498), (505, 300, 299, 504), (502, 297, 298, 503), (503, 298, 300, 505), (504, 299, 297, 502), (530, 531, 449, 448), (446, 447, 529, 528), (530, 448, 446, 528), (449, 531, 529, 447), (528, 529, 533, 532), (529, 531, 535, 533), (530, 528, 532, 534), (531, 530, 534, 535), (535, 534, 538, 539), (532, 533, 537, 536), (533, 535, 539, 537), (534, 532, 536, 538), (539, 538, 357, 358), (536, 537, 356, 355), (537, 539, 358, 356), (538, 536, 355, 357), (542, 543, 465, 464), (462, 463, 541, 540), (542, 464, 462, 540), (465, 543, 541, 463), (540, 541, 545, 544), (541, 543, 547, 545), (542, 540, 544, 546), (543, 542, 546, 547), (547, 546, 550, 551), (544, 545, 549, 548), (545, 547, 551, 549), (546, 544, 548, 550), (551, 550, 373, 374), (548, 549, 372, 371), (549, 551, 374, 372), (550, 548, 371, 373), (554, 555, 481, 480), (478, 479, 553, 552), (554, 480, 478, 552), (481, 555, 553, 479), (552, 553, 557, 556), (553, 555, 559, 557), (554, 552, 556, 558), (555, 554, 558, 559), (559, 558, 562, 563), (556, 557, 561, 560), (557, 559, 563, 561), (558, 556, 560, 562), (563, 562, 389, 390), (560, 561, 388, 387), (561, 563, 390, 388), (562, 560, 387, 389), (566, 567, 497, 496), (494, 495, 565, 564), (566, 496, 494, 564), (497, 567, 565, 495), (564, 565, 569, 568), (565, 567, 571, 569), (566, 564, 568, 570), (567, 566, 570, 571), (571, 570, 574, 575), (568, 569, 573, 572), (569, 571, 575, 573), (570, 568, 572, 574), (575, 574, 405, 406), (572, 573, 404, 403), (573, 575, 406, 404), (574, 572, 403, 405), (579, 578, 576, 577), (579, 577, 580, 581), (585, 584, 582, 583), (585, 583, 586, 587), (591, 590, 588, 589), (591, 589, 592, 593), (597, 596, 594, 595), (597, 595, 598, 599), (611, 601, 600, 610), (603, 602, 604, 605), (609, 608, 606, 607), (611, 610, 612, 613), (603, 615, 614, 602), (621, 619, 616, 617), (621, 620, 618, 619), (623, 622, 624, 625), (637, 627, 626, 636), (629, 628, 630, 631), (635, 634, 632, 633), (637, 636, 638, 639), (629, 641, 640, 628), (647, 642, 643, 644), (647, 646, 645, 642), (649, 648, 650, 651), (655, 654, 652, 653), (657, 656, 658, 659), (663, 662, 660, 661), (655, 653, 664, 665), (657, 667, 666, 656), (669, 668, 670, 671), (669, 673, 672, 668), (675, 674, 676, 677), (681, 680, 678, 679), (683, 682, 684, 685), (683, 691, 690, 682), (697, 695, 692, 693), (697, 696, 694, 695), (699, 698, 700, 701), (705, 703, 702, 704), (705, 581, 580, 703), (709, 707, 706, 708), (709, 711, 710, 707), (715, 713, 712, 714), (715, 717, 716, 713), (721, 719, 718, 720), (721, 723, 722, 719), (733, 732, 724, 725), (727, 729, 728, 726), (609, 607, 730, 731), (733, 613, 612, 732), (727, 726, 734, 735), (741, 737, 736, 739), (741, 739, 738, 740), (743, 745, 744, 742), (755, 754, 746, 747), (749, 751, 750, 748), (635, 633, 752, 753), (755, 639, 638, 754), (749, 748, 756, 757), (763, 760, 759, 758), (763, 758, 761, 762), (765, 767, 766, 764), (771, 769, 768, 770), (773, 775, 774, 772), (663, 661, 776, 777), (771, 665, 664, 769), (773, 772, 778, 779), (781, 783, 782, 780), (781, 780, 784, 785), (787, 789, 788, 786), (793, 791, 790, 792), (795, 797, 796, 794), (687, 686, 798, 799), (793, 689, 688, 791), (795, 794, 800, 801), (807, 803, 802, 805), (807, 805, 804, 806), (809, 811, 810, 808), (815, 813, 812, 814), (815, 817, 816, 813), (821, 819, 818, 820), (821, 823, 822, 819), (827, 825, 824, 826), (827, 829, 828, 825), (832, 830, 594, 831), (832, 834, 833, 830), (846, 845, 835, 836), (838, 840, 839, 837), (844, 842, 841, 843), (846, 848, 847, 845), (838, 837, 849, 850), (855, 852, 851, 853), (855, 853, 618, 854), (623, 857, 856, 622), (869, 868, 858, 859), (861, 863, 862, 860), (867, 865, 864, 866), (869, 871, 870, 868), (861, 860, 872, 873), (878, 876, 875, 874), (878, 874, 645, 877), (649, 880, 879, 648), (884, 882, 881, 883), (886, 888, 887, 885), (892, 890, 889, 891), (884, 894, 893, 882), (886, 885, 895, 896), (898, 900, 899, 897), (898, 897, 672, 901), (675, 903, 902, 674), (907, 905, 904, 906), (909, 911, 910, 908), (919, 918, 916, 917), (919, 917, 816, 817), (923, 922, 920, 921), (923, 921, 924, 925), (929, 928, 926, 927), (929, 927, 930, 931), (934, 933, 718, 932), (934, 932, 935, 936), (946, 938, 937, 945), (940, 939, 941, 942), (844, 944, 943, 842), (946, 945, 847, 848), (940, 948, 947, 939), (953, 951, 949, 950), (953, 952, 738, 951), (743, 742, 954, 955), (965, 957, 956, 964), (959, 958, 960, 961), (867, 963, 962, 865), (965, 964, 870, 871), (959, 967, 966, 958), (972, 968, 969, 970), (972, 971, 761, 968), (765, 764, 973, 974), (978, 977, 975, 976), (980, 979, 981, 982), (892, 984, 983, 890), (978, 976, 893, 894), (980, 986, 985, 979), (988, 987, 989, 990), (988, 991, 784, 987), (787, 786, 992, 993), (997, 996, 994, 995), (999, 998, 1000, 1001), (913, 1003, 1002, 912), (997, 995, 914, 915), (1006, 1005, 804, 1004), (809, 808, 1007, 1008)])
_uv = me_cube_003.uv_layers.new(name='UVMap')
_uv.uv.foreach_set('vector', [0.0, 0.0, 0.0, 0.0558, 0.1088, 0.0558, 0.1088, 0.0, 0.4354, 0.0, 0.4354, 0.0558, 0.3265, 0.0558, 0.3265, 0.0, 0.2177, 0.0, 0.2177, 0.0558, 0.1088, 0.0558, 0.1088, 0.0, 0.3265, 0.0, 0.3265, 0.0558, 0.2177, 0.0558, 0.2177, 0.0, 0.2177, 0.09375, 0.1088, 0.09375, 0.1224, 0.1027, 0.2041, 0.1027, 0.2585, 0.06473, 0.2585, 0.1049, 0.1769, 0.1049, 0.1769, 0.06473, 0.1088, 0.09375, 0.0, 0.09375, 0.01361, 0.1027, 0.09864, 0.1027, 0.2177, 0.09375, 0.3265, 0.09375, 0.3129, 0.1027, 0.2313, 0.1027, 0.4354, 0.09375, 0.3265, 0.09375, 0.3401, 0.1027, 0.4252, 0.1027, 0.0, 0.0, 0.0, 0.0558, 0.1088, 0.0558, 0.1088, 0.0, 0.4354, 0.0, 0.4354, 0.0558, 0.3265, 0.0558, 0.3265, 0.0, 0.2177, 0.0, 0.2177, 0.0558, 0.1088, 0.0558, 0.1088, 0.0, 0.3265, 0.0, 0.3265, 0.0558, 0.2177, 0.0558, 0.2177, 0.0, 0.2177, 0.09375, 0.1088, 0.09375, 0.1224, 0.1027, 0.2041, 0.1027, 0.2585, 0.06473, 0.2585, 0.1049, 0.1769, 0.1049, 0.1769, 0.06473, 0.1088, 0.09375, 0.0, 0.09375, 0.01361, 0.1027, 0.09864, 0.1027, 0.2177, 0.09375, 0.3265, 0.09375, 0.3129, 0.1027, 0.2313, 0.1027, 0.4354, 0.09375, 0.3265, 0.09375, 0.3401, 0.1027, 0.4252, 0.1027, 0.0, 0.0, 0.0, 0.0558, 0.1088, 0.0558, 0.1088, 0.0, 0.4354, 0.0, 0.4354, 0.0558, 0.3265, 0.0558, 0.3265, 0.0, 0.2177, 0.0, 0.2177, 0.0558, 0.1088, 0.0558, 0.1088, 0.0, 0.3265, 0.0, 0.3265, 0.0558, 0.2177, 0.0558, 0.2177, 0.0, 0.2177, 0.09375, 0.1088, 0.09375, 0.1224, 0.1027, 0.2041, 0.1027, 0.2585, 0.06473, 0.2585, 0.1049, 0.1769, 0.1049, 0.1769, 0.06473, 0.1088, 0.09375, 0.0, 0.09375, 0.01361, 0.1027, 0.09864, 0.1027, 0.2177, 0.09375, 0.3265, 0.09375, 0.3129, 0.1027, 0.2313, 0.1027, 0.4354, 0.09375, 0.3265, 0.09375, 0.3401, 0.1027, 0.4252, 0.1027, 0.0, 0.0, 0.0, 0.0558, 0.1088, 0.0558, 0.1088, 0.0, 0.4354, 0.0, 0.4354, 0.0558, 0.3265, 0.0558, 0.3265, 0.0, 0.2177, 0.0, 0.2177, 0.0558, 0.1088, 0.0558, 0.1088, 0.0, 0.3265, 0.0, 0.3265, 0.0558, 0.2177, 0.0558, 0.2177, 0.0, 0.2177, 0.09375, 0.1088, 0.09375, 0.1224, 0.1027, 0.2041, 0.1027, 0.2585, 0.06473, 0.2585, 0.1049, 0.1769, 0.1049, 0.1769, 0.06473, 0.1088, 0.09375, 0.0, 0.09375, 0.01361, 0.1027, 0.09864, 0.1027, 0.2177, 0.09375, 0.3265, 0.09375, 0.3129, 0.1027, 0.2313, 0.1027, 0.4354, 0.09375, 0.3265, 0.09375, 0.3401, 0.1027, 0.4252, 0.1027, 0.0, 0.0, 0.0, 0.0558, 0.1088, 0.0558, 0.1088, 0.0, 0.4354, 0.0, 0.4354, 0.0558, 0.3265, 0.0558, 0.3265, 0.0, 0.2177, 0.0, 0.2177, 0.0558, 0.1088, 0.0558, 0.1088, 0.0, 0.3265, 0.0, 0.3265, 0.0558, 0.2177, 0.0558, 0.2177, 0.0, 0.1088, 0.09375, 0.0, 0.09375, 0.01361, 0.1027, 0.09864, 0.1027, 0.2177, 0.09375, 0.3265, 0.09375, 0.3129, 0.1027, 0.2313, 0.1027, 0.0, 0.0, 0.1088, 0.0, 0.1088, 0.0558, 0.0, 0.0558, 0.4354, 0.0, 0.3265, 0.0, 0.3265, 0.0558, 0.4354, 0.0558, 0.2177, 0.0, 0.1088, 0.0, 0.1088, 0.0558, 0.2177, 0.0558, 0.3265, 0.0, 0.2177, 0.0, 0.2177, 0.0558, 0.3265, 0.0558, 0.2177, 0.09375, 0.2041, 0.1027, 0.1224, 0.1027, 0.1088, 0.09375, 0.2585, 0.06473, 0.1769, 0.06473, 0.1769, 0.1049, 0.2585, 0.1049, 0.1088, 0.09375, 0.09864, 0.1027, 0.01361, 0.1027, 0.0, 0.09375, 0.2177, 0.09375, 0.2313, 0.1027, 0.3129, 0.1027, 0.3265, 0.09375, 0.4354, 0.09375, 0.4252, 0.1027, 0.3401, 0.1027, 0.3265, 0.09375, 0.0, 0.0, 0.1088, 0.0, 0.1088, 0.0558, 0.0, 0.0558, 0.4354, 0.0, 0.3265, 0.0, 0.3265, 0.0558, 0.4354, 0.0558, 0.2177, 0.0, 0.1088, 0.0, 0.1088, 0.0558, 0.2177, 0.0558, 0.3265, 0.0, 0.2177, 0.0, 0.2177, 0.0558, 0.3265, 0.0558, 0.2177, 0.09375, 0.2041, 0.1027, 0.1224, 0.1027, 0.1088, 0.09375, 0.2585, 0.06473, 0.1769, 0.06473, 0.1769, 0.1049, 0.2585, 0.1049, 0.1088, 0.09375, 0.09864, 0.1027, 0.01361, 0.1027, 0.0, 0.09375, 0.2177, 0.09375, 0.2313, 0.1027, 0.3129, 0.1027, 0.3265, 0.09375, 0.4354, 0.09375, 0.4252, 0.1027, 0.3401, 0.1027, 0.3265, 0.09375, 0.0, 0.0, 0.1088, 0.0, 0.1088, 0.0558, 0.0, 0.0558, 0.4354, 0.0, 0.3265, 0.0, 0.3265, 0.0558, 0.4354, 0.0558, 0.2177, 0.0, 0.1088, 0.0, 0.1088, 0.0558, 0.2177, 0.0558, 0.3265, 0.0, 0.2177, 0.0, 0.2177, 0.0558, 0.3265, 0.0558, 0.2177, 0.09375, 0.2041, 0.1027, 0.1224, 0.1027, 0.1088, 0.09375, 0.2585, 0.06473, 0.1769, 0.06473, 0.1769, 0.1049, 0.2585, 0.1049, 0.1088, 0.09375, 0.09864, 0.1027, 0.01361, 0.1027, 0.0, 0.09375, 0.2177, 0.09375, 0.2313, 0.1027, 0.3129, 0.1027, 0.3265, 0.09375, 0.4354, 0.09375, 0.4252, 0.1027, 0.3401, 0.1027, 0.3265, 0.09375, 0.0, 0.0, 0.1088, 0.0, 0.1088, 0.0558, 0.0, 0.0558, 0.4354, 0.0, 0.3265, 0.0, 0.3265, 0.0558, 0.4354, 0.0558, 0.2177, 0.0, 0.1088, 0.0, 0.1088, 0.0558, 0.2177, 0.0558, 0.3265, 0.0, 0.2177, 0.0, 0.2177, 0.0558, 0.3265, 0.0558, 0.2177, 0.09375, 0.2041, 0.1027, 0.1224, 0.1027, 0.1088, 0.09375, 0.2585, 0.06473, 0.1769, 0.06473, 0.1769, 0.1049, 0.2585, 0.1049, 0.1088, 0.09375, 0.09864, 0.1027, 0.01361, 0.1027, 0.0, 0.09375, 0.2177, 0.09375, 0.2313, 0.1027, 0.3129, 0.1027, 0.3265, 0.09375, 0.4354, 0.09375, 0.4252, 0.1027, 0.3401, 0.1027, 0.3265, 0.09375, 0.0, 0.0, 0.1088, 0.0, 0.1088, 0.0558, 0.0, 0.0558, 0.3265, 0.0, 0.2177, 0.0, 0.2177, 0.0558, 0.3265, 0.0558, 0.2177, 0.09375, 0.2041, 0.1027, 0.1224, 0.1027, 0.1088, 0.09375, 0.2585, 0.06473, 0.1769, 0.06473, 0.1769, 0.1049, 0.2585, 0.1049, 0.1088, 0.09375, 0.09864, 0.1027, 0.01361, 0.1027, 0.0, 0.09375, 0.2177, 0.09375, 0.2313, 0.1027, 0.3129, 0.1027, 0.3265, 0.09375, 0.4354, 0.09375, 0.4252, 0.1027, 0.3401, 0.1027, 0.3265, 0.09375, 0.0, 0.0, 0.1088, 0.0, 0.1088, 0.0558, 0.0, 0.0558, 0.4354, 0.0, 0.3265, 0.0, 0.3265, 0.0558, 0.4354, 0.0558, 0.2177, 0.0, 0.1088, 0.0, 0.1088, 0.0558, 0.2177, 0.0558, 0.3265, 0.0, 0.2177, 0.0, 0.2177, 0.0558, 0.3265, 0.0558, 0.2177, 0.09375, 0.2041, 0.1027, 0.1224, 0.1027, 0.1088, 0.09375, 0.2585, 0.06473, 0.1769, 0.06473, 0.1769, 0.1049, 0.2585, 0.1049, 0.1088, 0.09375, 0.09864, 0.1027, 0.01361, 0.1027, 0.0, 0.09375, 0.2177, 0.09375, 0.2313, 0.1027, 0.3129, 0.1027, 0.3265, 0.09375, 0.4354, 0.09375, 0.4252, 0.1027, 0.3401, 0.1027, 0.3265, 0.09375, 0.0, 0.0, 0.1088, 0.0, 0.1088, 0.0558, 0.0, 0.0558, 0.4354, 0.0, 0.3265, 0.0, 0.3265, 0.0558, 0.4354, 0.0558, 0.2177, 0.0, 0.1088, 0.0, 0.1088, 0.0558, 0.2177, 0.0558, 0.3265, 0.0, 0.2177, 0.0, 0.2177, 0.0558, 0.3265, 0.0558, 0.2177, 0.09375, 0.2041, 0.1027, 0.1224, 0.1027, 0.1088, 0.09375, 0.2585, 0.06473, 0.1769, 0.06473, 0.1769, 0.1049, 0.2585, 0.1049, 0.1088, 0.09375, 0.09864, 0.1027, 0.01361, 0.1027, 0.0, 0.09375, 0.2177, 0.09375, 0.2313, 0.1027, 0.3129, 0.1027, 0.3265, 0.09375, 0.4354, 0.09375, 0.4252, 0.1027, 0.3401, 0.1027, 0.3265, 0.09375, 0.0, 0.0, 0.1088, 0.0, 0.1088, 0.0558, 0.0, 0.0558, 0.4354, 0.0, 0.3265, 0.0, 0.3265, 0.0558, 0.4354, 0.0558, 0.2177, 0.0, 0.1088, 0.0, 0.1088, 0.0558, 0.2177, 0.0558, 0.3265, 0.0, 0.2177, 0.0, 0.2177, 0.0558, 0.3265, 0.0558, 0.2177, 0.09375, 0.2041, 0.1027, 0.1224, 0.1027, 0.1088, 0.09375, 0.2585, 0.06473, 0.1769, 0.06473, 0.1769, 0.1049, 0.2585, 0.1049, 0.1088, 0.09375, 0.09864, 0.1027, 0.01361, 0.1027, 0.0, 0.09375, 0.2177, 0.09375, 0.2313, 0.1027, 0.3129, 0.1027, 0.3265, 0.09375, 0.4354, 0.09375, 0.4252, 0.1027, 0.3401, 0.1027, 0.3265, 0.09375, 0.2585, 0.06473, 0.1769, 0.06473, 0.1769, 0.1049, 0.2585, 0.1049, 0.1088, 0.09375, 0.09864, 0.1027, 0.01361, 0.1027, 0.0, 0.09375, 0.4354, 0.09375, 0.4252, 0.1027, 0.3401, 0.1027, 0.3265, 0.09375, 0.0, 0.0, 0.0, 0.0558, 0.1088, 0.0558, 0.1088, 0.0, 0.4354, 0.0, 0.4354, 0.0558, 0.3265, 0.0558, 0.3265, 0.0, 0.0, 0.0, 0.0, 0.0558, 0.1088, 0.0558, 0.1088, 0.0, 0.4354, 0.0, 0.4354, 0.0558, 0.3265, 0.0558, 0.3265, 0.0, 0.2177, 0.0, 0.2177, 0.0558, 0.1088, 0.0558, 0.1088, 0.0, 0.3265, 0.0, 0.3265, 0.0558, 0.2177, 0.0558, 0.2177, 0.0, 0.2177, 0.09375, 0.1088, 0.09375, 0.1224, 0.1027, 0.2041, 0.1027, 0.2585, 0.06473, 0.2585, 0.1049, 0.1769, 0.1049, 0.1769, 0.06473, 0.1088, 0.09375, 0.0, 0.09375, 0.01361, 0.1027, 0.09864, 0.1027, 0.2177, 0.09375, 0.3265, 0.09375, 0.3129, 0.1027, 0.2313, 0.1027, 0.4354, 0.09375, 0.3265, 0.09375, 0.3401, 0.1027, 0.4252, 0.1027, 0.0, 0.0, 0.0, 0.0558, 0.1088, 0.0558, 0.1088, 0.0, 0.4354, 0.0, 0.4354, 0.0558, 0.3265, 0.0558, 0.3265, 0.0, 0.2177, 0.0, 0.2177, 0.0558, 0.1088, 0.0558, 0.1088, 0.0, 0.3265, 0.0, 0.3265, 0.0558, 0.2177, 0.0558, 0.2177, 0.0, 0.2177, 0.09375, 0.1088, 0.09375, 0.1224, 0.1027, 0.2041, 0.1027, 0.2585, 0.06473, 0.2585, 0.1049, 0.1769, 0.1049, 0.1769, 0.06473, 0.1088, 0.09375, 0.0, 0.09375, 0.01361, 0.1027, 0.09864, 0.1027, 0.2177, 0.09375, 0.3265, 0.09375, 0.3129, 0.1027, 0.2313, 0.1027, 0.4354, 0.09375, 0.3265, 0.09375, 0.3401, 0.1027, 0.4252, 0.1027, 0.0, 0.0, 0.0, 0.0558, 0.1088, 0.0558, 0.1088, 0.0, 0.4354, 0.0, 0.4354, 0.0558, 0.3265, 0.0558, 0.3265, 0.0, 0.2177, 0.0, 0.2177, 0.0558, 0.1088, 0.0558, 0.1088, 0.0, 0.3265, 0.0, 0.3265, 0.0558, 0.2177, 0.0558, 0.2177, 0.0, 0.2177, 0.09375, 0.1088, 0.09375, 0.1224, 0.1027, 0.2041, 0.1027, 0.2585, 0.06473, 0.2585, 0.1049, 0.1769, 0.1049, 0.1769, 0.06473, 0.1088, 0.09375, 0.0, 0.09375, 0.01361, 0.1027, 0.09864, 0.1027, 0.2177, 0.09375, 0.3265, 0.09375, 0.3129, 0.1027, 0.2313, 0.1027, 0.4354, 0.09375, 0.3265, 0.09375, 0.3401, 0.1027, 0.4252, 0.1027, 2.051, 0.7924, 2.051, 0.7723, -2.35, 0.7723, -2.35, 0.7924, 2.051, 1.0, 2.051, 0.7723, -2.35, 0.7723, -2.35, 1.0, 2.051, 0.7924, 2.051, 0.7723, -2.35, 0.7723, -2.35, 0.7924, 2.051, 1.0, 2.051, 0.7723, -2.35, 0.7723, -2.35, 1.0, 2.051, 0.7924, 2.051, 0.7723, -2.35, 0.7723, -2.35, 0.7924, 2.051, 1.0, 2.051, 0.7723, -2.35, 0.7723, -2.35, 1.0, 2.051, 0.7924, 2.051, 0.7723, -2.35, 0.7723, -2.35, 0.7924, 2.051, 1.0, 2.051, 0.7723, -2.35, 0.7723, -2.35, 1.0, 2.051, 0.7924, 2.051, 0.7723, -2.35, 0.7723, -2.35, 0.7924, 2.051, 1.0, 2.051, 0.7723, -2.35, 0.7723, -2.35, 1.0, 2.051, 0.7924, 2.051, 0.7723, -2.35, 0.7723, -2.35, 0.7924, 2.051, 1.0, 2.051, 0.7723, -2.35, 0.7723, -2.35, 1.0, 2.051, 0.7924, 2.051, 0.7723, -2.35, 0.7723, -2.35, 0.7924, 2.051, 1.0, 2.051, 0.7723, -2.35, 0.7723, -2.35, 1.0, 2.051, 1.0, 2.051, 0.7723, -2.35, 0.7723, -2.35, 1.0, 2.051, 0.7924, -2.35, 0.7924, -2.35, 0.7723, 2.051, 0.7723, 2.051, 1.0, -2.35, 1.0, -2.35, 0.7723, 2.051, 0.7723, 2.051, 0.7924, -2.35, 0.7924, -2.35, 0.7723, 2.051, 0.7723, 2.051, 1.0, -2.35, 1.0, -2.35, 0.7723, 2.051, 0.7723, 2.051, 0.7924, -2.35, 0.7924, -2.35, 0.7723, 2.051, 0.7723, 2.051, 1.0, -2.35, 1.0, -2.35, 0.7723, 2.051, 0.7723, 2.051, 0.7924, -2.35, 0.7924, -2.35, 0.7723, 2.051, 0.7723, 2.051, 1.0, -2.35, 1.0, -2.35, 0.7723, 2.051, 0.7723, 2.051, 0.7924, -2.35, 0.7924, -2.35, 0.7723, 2.051, 0.7723, 2.051, 1.0, -2.35, 1.0, -2.35, 0.7723, 2.051, 0.7723, 2.051, 0.7924, -2.35, 0.7924, -2.35, 0.7723, 2.051, 0.7723, 2.051, 1.0, -2.35, 1.0, -2.35, 0.7723, 2.051, 0.7723, 2.051, 0.7924, -2.35, 0.7924, -2.35, 0.7723, 2.051, 0.7723, 2.051, 1.0, -2.35, 1.0, -2.35, 0.7723, 2.051, 0.7723, 2.051, 0.7924, -2.35, 0.7924, -2.35, 0.7723, 2.051, 0.7723, 2.051, 1.0, -2.35, 1.0, -2.35, 0.7723, 2.051, 0.7723, 0.0, 0.7723, 0.0, 0.7232, 1.0, 0.7232, 1.0, 0.7723, 1.0, 0.7723, 1.0, 0.7232, 0.0, 0.7232, 0.0, 0.7723, 0.0, 0.7232, 1.0, 0.7232, 1.0, 0.7723, 0.0, 0.7723, 1.0, 0.7232, 0.0, 0.7232, 0.0, 0.7723, 1.0, 0.7723, 1.0, 0.7723, 1.0, 0.7232, 0.0, 0.7232, 0.0, 0.7723, 1.0, 0.7723, 1.0, 0.7232, 0.0, 0.7232, 0.0, 0.7723, 1.0, 0.7723, 1.0, 0.7232, 0.0, 0.7232, 0.0, 0.7723, 1.0, 0.7723, 1.0, 0.7232, 0.0, 0.7232, 0.0, 0.7723, 0.0, 0.7723, 0.0, 0.7232, 1.0, 0.7232, 1.0, 0.7723, 0.0, 0.7723, 0.0, 0.7232, 1.0, 0.7232, 1.0, 0.7723, 0.0, 0.7723, 0.0, 0.7232, 1.0, 0.7232, 1.0, 0.7723, 0.0, 0.7723, 0.0, 0.7232, 1.0, 0.7232, 1.0, 0.7723, 1.0, 0.7723, 1.0, 0.7232, 0.0, 0.7232, 0.0, 0.7723, 1.0, 0.7723, 1.0, 0.7232, 0.0, 0.7232, 0.0, 0.7723, 1.0, 0.7723, 1.0, 0.7232, 0.0, 0.7232, 0.0, 0.7723, 1.0, 0.7723, 1.0, 0.7232, 0.0, 0.7232, 0.0, 0.7723, 0.0, 0.7723, 0.0, 0.7232, 1.0, 0.7232, 1.0, 0.7723, 1.0, 0.7723, 1.0, 0.7232, 0.0, 0.7232, 0.0, 0.7723, 0.0, 0.7232, 1.0, 0.7232, 1.0, 0.7723, 0.0, 0.7723, 1.0, 0.7232, 0.0, 0.7232, 0.0, 0.7723, 1.0, 0.7723, 0.0, 0.7232, 0.0, 0.7723, 1.0, 0.7723, 1.0, 0.7232, 0.0, 0.7232, 0.0, 0.7723, 1.0, 0.7723, 1.0, 0.7232, 0.0, 0.7232, 0.0, 0.7723, 1.0, 0.7723, 1.0, 0.7232, 0.0, 0.7232, 0.0, 0.7723, 1.0, 0.7723, 1.0, 0.7232, 1.0, 0.7232, 1.0, 0.7723, 0.0, 0.7723, 0.0, 0.7232, 1.0, 0.7232, 1.0, 0.7723, 0.0, 0.7723, 0.0, 0.7232, 1.0, 0.7232, 1.0, 0.7723, 0.0, 0.7723, 0.0, 0.7232, 1.0, 0.7232, 1.0, 0.7723, 0.0, 0.7723, 0.0, 0.7232, 0.0, 0.7232, 0.0, 0.7723, 1.0, 0.7723, 1.0, 0.7232, 0.0, 0.7232, 0.0, 0.7723, 1.0, 0.7723, 1.0, 0.7232, 0.0, 0.7232, 0.0, 0.7723, 1.0, 0.7723, 1.0, 0.7232, 0.0, 0.7232, 0.0, 0.7723, 1.0, 0.7723, 1.0, 0.7232, 0.0, 0.7723, 0.0, 0.7232, 1.0, 0.7232, 1.0, 0.7723, 1.0, 0.7723, 1.0, 0.7232, 0.0, 0.7232, 0.0, 0.7723, 0.0, 0.7232, 1.0, 0.7232, 1.0, 0.7723, 0.0, 0.7723, 1.0, 0.7232, 0.0, 0.7232, 0.0, 0.7723, 1.0, 0.7723, 1.0, 0.7723, 1.0, 0.7232, 0.0, 0.7232, 0.0, 0.7723, 1.0, 0.7723, 1.0, 0.7232, 0.0, 0.7232, 0.0, 0.7723, 1.0, 0.7723, 1.0, 0.7232, 0.0, 0.7232, 0.0, 0.7723, 1.0, 0.7723, 1.0, 0.7232, 0.0, 0.7232, 0.0, 0.7723, 0.0, 0.7723, 0.0, 0.7232, 1.0, 0.7232, 1.0, 0.7723, 0.0, 0.7723, 0.0, 0.7232, 1.0, 0.7232, 1.0, 0.7723, 0.0, 0.7723, 0.0, 0.7232, 1.0, 0.7232, 1.0, 0.7723, 0.0, 0.7723, 0.0, 0.7232, 1.0, 0.7232, 1.0, 0.7723, 1.0, 0.7723, 1.0, 0.7232, 0.0, 0.7232, 0.0, 0.7723, 1.0, 0.7723, 1.0, 0.7232, 0.0, 0.7232, 0.0, 0.7723, 1.0, 0.7723, 1.0, 0.7232, 0.0, 0.7232, 0.0, 0.7723, 1.0, 0.7723, 1.0, 0.7232, 0.0, 0.7232, 0.0, 0.7723, 0.0, 0.7723, 0.0, 0.7232, 1.0, 0.7232, 1.0, 0.7723, 1.0, 0.7723, 1.0, 0.7232, 0.0, 0.7232, 0.0, 0.7723, 0.0, 0.7232, 1.0, 0.7232, 1.0, 0.7723, 0.0, 0.7723, 1.0, 0.7232, 0.0, 0.7232, 0.0, 0.7723, 1.0, 0.7723, 1.0, 0.7723, 1.0, 0.7232, 0.0, 0.7232, 0.0, 0.7723, 1.0, 0.7723, 1.0, 0.7232, 0.0, 0.7232, 0.0, 0.7723, 1.0, 0.7723, 1.0, 0.7232, 0.0, 0.7232, 0.0, 0.7723, 1.0, 0.7723, 1.0, 0.7232, 0.0, 0.7232, 0.0, 0.7723, 0.0, 0.7723, 0.0, 0.7232, 1.0, 0.7232, 1.0, 0.7723, 0.0, 0.7723, 0.0, 0.7232, 1.0, 0.7232, 1.0, 0.7723, 0.0, 0.7723, 0.0, 0.7232, 1.0, 0.7232, 1.0, 0.7723, 0.0, 0.7723, 0.0, 0.7232, 1.0, 0.7232, 1.0, 0.7723, 1.0, 0.7723, 1.0, 0.7232, 0.0, 0.7232, 0.0, 0.7723, 1.0, 0.7723, 1.0, 0.7232, 0.0, 0.7232, 0.0, 0.7723, 1.0, 0.7723, 1.0, 0.7232, 0.0, 0.7232, 0.0, 0.7723, 1.0, 0.7723, 1.0, 0.7232, 0.0, 0.7232, 0.0, 0.7723, 2.051, 0.7924, -2.35, 0.7924, -2.35, 0.7723, 2.051, 0.7723, 2.051, 1.0, -2.35, 1.0, -2.35, 0.7723, 2.051, 0.7723, 2.051, 0.7924, -2.35, 0.7924, -2.35, 0.7723, 2.051, 0.7723, 2.051, 1.0, -2.35, 1.0, -2.35, 0.7723, 2.051, 0.7723, 2.051, 0.7924, -2.35, 0.7924, -2.35, 0.7723, 2.051, 0.7723, 2.051, 1.0, -2.35, 1.0, -2.35, 0.7723, 2.051, 0.7723, 2.051, 0.7924, -2.35, 0.7924, -2.35, 0.7723, 2.051, 0.7723, 2.051, 1.0, -2.35, 1.0, -2.35, 0.7723, 2.051, 0.7723, 2.051, 0.7924, -2.35, 0.7924, -2.35, 0.7723, 2.051, 0.7723, 2.051, 1.0, -2.35, 1.0, -2.35, 0.7723, 2.051, 0.7723, 2.051, 0.7924, -2.35, 0.7924, -2.35, 0.7723, 2.051, 0.7723, 2.051, 1.0, -2.35, 1.0, -2.35, 0.7723, 2.051, 0.7723, 2.051, 0.7924, -2.35, 0.7924, -2.35, 0.7723, 2.051, 0.7723, 2.051, 1.0, -2.35, 1.0, -2.35, 0.7723, 2.051, 0.7723, 2.051, 0.7924, -2.35, 0.7924, -2.35, 0.7723, 2.051, 0.7723, 2.051, 1.0, -2.35, 1.0, -2.35, 0.7723, 2.051, 0.7723, 2.051, 0.7924, 2.051, 0.7723, -2.35, 0.7723, -2.35, 0.7924, 2.051, 1.0, 2.051, 0.7723, -2.35, 0.7723, -2.35, 1.0, 2.051, 0.7924, 2.051, 0.7723, -2.35, 0.7723, -2.35, 0.7924, 2.051, 1.0, 2.051, 0.7723, -2.35, 0.7723, -2.35, 1.0, 2.051, 0.7924, 2.051, 0.7723, -2.35, 0.7723, -2.35, 0.7924, 2.051, 1.0, 2.051, 0.7723, -2.35, 0.7723, -2.35, 1.0, 2.051, 0.7924, 2.051, 0.7723, -2.35, 0.7723, -2.35, 0.7924, 2.051, 1.0, 2.051, 0.7723, -2.35, 0.7723, -2.35, 1.0, 2.051, 0.7924, 2.051, 0.7723, -2.35, 0.7723, -2.35, 0.7924, 2.051, 1.0, 2.051, 0.7723, -2.35, 0.7723, -2.35, 1.0, 2.051, 0.7924, 2.051, 0.7723, -2.35, 0.7723, -2.35, 0.7924, 2.051, 1.0, 2.051, 0.7723, -2.35, 0.7723, -2.35, 1.0, 0.0, 0.7723, 1.0, 0.7723, 1.0, 0.7232, 0.0, 0.7232, 1.0, 0.7723, 0.0, 0.7723, 0.0, 0.7232, 1.0, 0.7232, 0.0, 0.7232, 0.0, 0.7723, 1.0, 0.7723, 1.0, 0.7232, 1.0, 0.7232, 1.0, 0.7723, 0.0, 0.7723, 0.0, 0.7232, 1.0, 0.7723, 0.0, 0.7723, 0.0, 0.7232, 1.0, 0.7232, 1.0, 0.7723, 0.0, 0.7723, 0.0, 0.7232, 1.0, 0.7232, 1.0, 0.7723, 0.0, 0.7723, 0.0, 0.7232, 1.0, 0.7232, 1.0, 0.7723, 0.0, 0.7723, 0.0, 0.7232, 1.0, 0.7232, 0.0, 0.7723, 1.0, 0.7723, 1.0, 0.7232, 0.0, 0.7232, 0.0, 0.7723, 1.0, 0.7723, 1.0, 0.7232, 0.0, 0.7232, 0.0, 0.7723, 1.0, 0.7723, 1.0, 0.7232, 0.0, 0.7232, 0.0, 0.7723, 1.0, 0.7723, 1.0, 0.7232, 0.0, 0.7232, 1.0, 0.7723, 0.0, 0.7723, 0.0, 0.7232, 1.0, 0.7232, 1.0, 0.7723, 0.0, 0.7723, 0.0, 0.7232, 1.0, 0.7232, 1.0, 0.7723, 0.0, 0.7723, 0.0, 0.7232, 1.0, 0.7232, 1.0, 0.7723, 0.0, 0.7723, 0.0, 0.7232, 1.0, 0.7232, 0.0, 0.7723, 1.0, 0.7723, 1.0, 0.7232, 0.0, 0.7232, 1.0, 0.7723, 0.0, 0.7723, 0.0, 0.7232, 1.0, 0.7232, 0.0, 0.7232, 0.0, 0.7723, 1.0, 0.7723, 1.0, 0.7232, 1.0, 0.7232, 1.0, 0.7723, 0.0, 0.7723, 0.0, 0.7232, 0.0, 0.7232, 1.0, 0.7232, 1.0, 0.7723, 0.0, 0.7723, 0.0, 0.7232, 1.0, 0.7232, 1.0, 0.7723, 0.0, 0.7723, 0.0, 0.7232, 1.0, 0.7232, 1.0, 0.7723, 0.0, 0.7723, 0.0, 0.7232, 1.0, 0.7232, 1.0, 0.7723, 0.0, 0.7723, 1.0, 0.7232, 0.0, 0.7232, 0.0, 0.7723, 1.0, 0.7723, 1.0, 0.7232, 0.0, 0.7232, 0.0, 0.7723, 1.0, 0.7723, 1.0, 0.7232, 0.0, 0.7232, 0.0, 0.7723, 1.0, 0.7723, 1.0, 0.7232, 0.0, 0.7232, 0.0, 0.7723, 1.0, 0.7723, 0.0, 0.7232, 1.0, 0.7232, 1.0, 0.7723, 0.0, 0.7723, 0.0, 0.7232, 1.0, 0.7232, 1.0, 0.7723, 0.0, 0.7723, 0.0, 0.7232, 1.0, 0.7232, 1.0, 0.7723, 0.0, 0.7723, 0.0, 0.7232, 1.0, 0.7232, 1.0, 0.7723, 0.0, 0.7723, 0.0, 0.7723, 1.0, 0.7723, 1.0, 0.7232, 0.0, 0.7232, 1.0, 0.7723, 0.0, 0.7723, 0.0, 0.7232, 1.0, 0.7232, 0.0, 0.7232, 0.0, 0.7723, 1.0, 0.7723, 1.0, 0.7232, 1.0, 0.7232, 1.0, 0.7723, 0.0, 0.7723, 0.0, 0.7232, 1.0, 0.7723, 0.0, 0.7723, 0.0, 0.7232, 1.0, 0.7232, 1.0, 0.7723, 0.0, 0.7723, 0.0, 0.7232, 1.0, 0.7232, 1.0, 0.7723, 0.0, 0.7723, 0.0, 0.7232, 1.0, 0.7232, 1.0, 0.7723, 0.0, 0.7723, 0.0, 0.7232, 1.0, 0.7232, 0.0, 0.7723, 1.0, 0.7723, 1.0, 0.7232, 0.0, 0.7232, 0.0, 0.7723, 1.0, 0.7723, 1.0, 0.7232, 0.0, 0.7232, 0.0, 0.7723, 1.0, 0.7723, 1.0, 0.7232, 0.0, 0.7232, 0.0, 0.7723, 1.0, 0.7723, 1.0, 0.7232, 0.0, 0.7232, 1.0, 0.7723, 0.0, 0.7723, 0.0, 0.7232, 1.0, 0.7232, 1.0, 0.7723, 0.0, 0.7723, 0.0, 0.7232, 1.0, 0.7232, 1.0, 0.7723, 0.0, 0.7723, 0.0, 0.7232, 1.0, 0.7232, 1.0, 0.7723, 0.0, 0.7723, 0.0, 0.7232, 1.0, 0.7232, 0.0, 0.7723, 1.0, 0.7723, 1.0, 0.7232, 0.0, 0.7232, 1.0, 0.7723, 0.0, 0.7723, 0.0, 0.7232, 1.0, 0.7232, 0.0, 0.7232, 0.0, 0.7723, 1.0, 0.7723, 1.0, 0.7232, 1.0, 0.7232, 1.0, 0.7723, 0.0, 0.7723, 0.0, 0.7232, 1.0, 0.7723, 0.0, 0.7723, 0.0, 0.7232, 1.0, 0.7232, 1.0, 0.7723, 0.0, 0.7723, 0.0, 0.7232, 1.0, 0.7232, 1.0, 0.7723, 0.0, 0.7723, 0.0, 0.7232, 1.0, 0.7232, 1.0, 0.7723, 0.0, 0.7723, 0.0, 0.7232, 1.0, 0.7232, 0.0, 0.7723, 1.0, 0.7723, 1.0, 0.7232, 0.0, 0.7232, 0.0, 0.7723, 1.0, 0.7723, 1.0, 0.7232, 0.0, 0.7232, 0.0, 0.7723, 1.0, 0.7723, 1.0, 0.7232, 0.0, 0.7232, 0.0, 0.7723, 1.0, 0.7723, 1.0, 0.7232, 0.0, 0.7232, 1.0, 0.7723, 0.0, 0.7723, 0.0, 0.7232, 1.0, 0.7232, 1.0, 0.7723, 0.0, 0.7723, 0.0, 0.7232, 1.0, 0.7232, 1.0, 0.7723, 0.0, 0.7723, 0.0, 0.7232, 1.0, 0.7232, 1.0, 0.7723, 0.0, 0.7723, 0.0, 0.7232, 1.0, 0.7232, 2.051, 0.7924, 2.051, 0.7723, -2.35, 0.7723, -2.35, 0.7924, 2.051, 0.7924, 2.051, 0.7723, -2.35, 0.7723, -2.35, 0.7924, 2.051, 1.0, 2.051, 0.7723, -2.35, 0.7723, -2.35, 1.0, 2.051, 0.7924, 2.051, 0.7723, -2.35, 0.7723, -2.35, 0.7924, 2.051, 1.0, 2.051, 0.7723, -2.35, 0.7723, -2.35, 1.0, 0.0, 0.7723, 1.0, 0.7723, 1.0, 0.7232, 0.0, 0.7232, 1.0, 0.7723, 0.0, 0.7723, 0.0, 0.7232, 1.0, 0.7232, 0.0, 0.7232, 0.0, 0.7723, 1.0, 0.7723, 1.0, 0.7232, 1.0, 0.7232, 1.0, 0.7723, 0.0, 0.7723, 0.0, 0.7232, 1.0, 0.7723, 0.0, 0.7723, 0.0, 0.7232, 1.0, 0.7232, 1.0, 0.7723, 0.0, 0.7723, 0.0, 0.7232, 1.0, 0.7232, 1.0, 0.7723, 0.0, 0.7723, 0.0, 0.7232, 1.0, 0.7232, 1.0, 0.7723, 0.0, 0.7723, 0.0, 0.7232, 1.0, 0.7232, 0.0, 0.7723, 1.0, 0.7723, 1.0, 0.7232, 0.0, 0.7232, 0.0, 0.7723, 1.0, 0.7723, 1.0, 0.7232, 0.0, 0.7232, 0.0, 0.7723, 1.0, 0.7723, 1.0, 0.7232, 0.0, 0.7232, 0.0, 0.7723, 1.0, 0.7723, 1.0, 0.7232, 0.0, 0.7232, 1.0, 0.7723, 0.0, 0.7723, 0.0, 0.7232, 1.0, 0.7232, 1.0, 0.7723, 0.0, 0.7723, 0.0, 0.7232, 1.0, 0.7232, 1.0, 0.7723, 0.0, 0.7723, 0.0, 0.7232, 1.0, 0.7232, 1.0, 0.7723, 0.0, 0.7723, 0.0, 0.7232, 1.0, 0.7232, 0.0, 0.7723, 1.0, 0.7723, 1.0, 0.7232, 0.0, 0.7232, 1.0, 0.7723, 0.0, 0.7723, 0.0, 0.7232, 1.0, 0.7232, 0.0, 0.7232, 0.0, 0.7723, 1.0, 0.7723, 1.0, 0.7232, 1.0, 0.7232, 1.0, 0.7723, 0.0, 0.7723, 0.0, 0.7232, 0.0, 0.7232, 1.0, 0.7232, 1.0, 0.7723, 0.0, 0.7723, 0.0, 0.7232, 1.0, 0.7232, 1.0, 0.7723, 0.0, 0.7723, 0.0, 0.7232, 1.0, 0.7232, 1.0, 0.7723, 0.0, 0.7723, 0.0, 0.7232, 1.0, 0.7232, 1.0, 0.7723, 0.0, 0.7723, 1.0, 0.7232, 0.0, 0.7232, 0.0, 0.7723, 1.0, 0.7723, 1.0, 0.7232, 0.0, 0.7232, 0.0, 0.7723, 1.0, 0.7723, 1.0, 0.7232, 0.0, 0.7232, 0.0, 0.7723, 1.0, 0.7723, 1.0, 0.7232, 0.0, 0.7232, 0.0, 0.7723, 1.0, 0.7723, 0.0, 0.7232, 1.0, 0.7232, 1.0, 0.7723, 0.0, 0.7723, 0.0, 0.7232, 1.0, 0.7232, 1.0, 0.7723, 0.0, 0.7723, 0.0, 0.7232, 1.0, 0.7232, 1.0, 0.7723, 0.0, 0.7723, 0.0, 0.7232, 1.0, 0.7232, 1.0, 0.7723, 0.0, 0.7723, 0.0, 0.7723, 1.0, 0.7723, 1.0, 0.7232, 0.0, 0.7232, 1.0, 0.7723, 0.0, 0.7723, 0.0, 0.7232, 1.0, 0.7232, 0.0, 0.7232, 0.0, 0.7723, 1.0, 0.7723, 1.0, 0.7232, 1.0, 0.7232, 1.0, 0.7723, 0.0, 0.7723, 0.0, 0.7232, 1.0, 0.7723, 0.0, 0.7723, 0.0, 0.7232, 1.0, 0.7232, 1.0, 0.7723, 0.0, 0.7723, 0.0, 0.7232, 1.0, 0.7232, 1.0, 0.7723, 0.0, 0.7723, 0.0, 0.7232, 1.0, 0.7232, 1.0, 0.7723, 0.0, 0.7723, 0.0, 0.7232, 1.0, 0.7232, 0.0, 0.7723, 1.0, 0.7723, 1.0, 0.7232, 0.0, 0.7232, 0.0, 0.7723, 1.0, 0.7723, 1.0, 0.7232, 0.0, 0.7232, 0.0, 0.7723, 1.0, 0.7723, 1.0, 0.7232, 0.0, 0.7232, 0.0, 0.7723, 1.0, 0.7723, 1.0, 0.7232, 0.0, 0.7232, 1.0, 0.7723, 0.0, 0.7723, 0.0, 0.7232, 1.0, 0.7232, 1.0, 0.7723, 0.0, 0.7723, 0.0, 0.7232, 1.0, 0.7232, 1.0, 0.7723, 0.0, 0.7723, 0.0, 0.7232, 1.0, 0.7232, 1.0, 0.7723, 0.0, 0.7723, 0.0, 0.7232, 1.0, 0.7232, 0.0, 0.7723, 1.0, 0.7723, 1.0, 0.7232, 0.0, 0.7232, 1.0, 0.7723, 0.0, 0.7723, 0.0, 0.7232, 1.0, 0.7232, 0.0, 0.7232, 0.0, 0.7723, 1.0, 0.7723, 1.0, 0.7232, 1.0, 0.7232, 1.0, 0.7723, 0.0, 0.7723, 0.0, 0.7232, 1.0, 0.7723, 0.0, 0.7723, 0.0, 0.7232, 1.0, 0.7232, 1.0, 0.7723, 0.0, 0.7723, 0.0, 0.7232, 1.0, 0.7232, 1.0, 0.7723, 0.0, 0.7723, 0.0, 0.7232, 1.0, 0.7232, 1.0, 0.7723, 0.0, 0.7723, 0.0, 0.7232, 1.0, 0.7232, 0.0, 0.7723, 1.0, 0.7723, 1.0, 0.7232, 0.0, 0.7232, 0.0, 0.7723, 1.0, 0.7723, 1.0, 0.7232, 0.0, 0.7232, 0.0, 0.7723, 1.0, 0.7723, 1.0, 0.7232, 0.0, 0.7232, 0.0, 0.7723, 1.0, 0.7723, 1.0, 0.7232, 0.0, 0.7232, 1.0, 0.7723, 0.0, 0.7723, 0.0, 0.7232, 1.0, 0.7232, 1.0, 0.7723, 0.0, 0.7723, 0.0, 0.7232, 1.0, 0.7232, 1.0, 0.7723, 0.0, 0.7723, 0.0, 0.7232, 1.0, 0.7232, 1.0, 0.7723, 0.0, 0.7723, 0.0, 0.7232, 1.0, 0.7232, 0.0, 0.7723, 0.0, 0.7232, 1.0, 0.7232, 1.0, 0.7723, 1.0, 0.7723, 1.0, 0.7232, 0.0, 0.7232, 0.0, 0.7723, 0.0, 0.7232, 1.0, 0.7232, 1.0, 0.7723, 0.0, 0.7723, 1.0, 0.7232, 0.0, 0.7232, 0.0, 0.7723, 1.0, 0.7723, 1.0, 0.7723, 1.0, 0.7232, 0.0, 0.7232, 0.0, 0.7723, 1.0, 0.7723, 1.0, 0.7232, 0.0, 0.7232, 0.0, 0.7723, 1.0, 0.7723, 1.0, 0.7232, 0.0, 0.7232, 0.0, 0.7723, 1.0, 0.7723, 1.0, 0.7232, 0.0, 0.7232, 0.0, 0.7723, 0.0, 0.7723, 0.0, 0.7232, 1.0, 0.7232, 1.0, 0.7723, 0.0, 0.7723, 0.0, 0.7232, 1.0, 0.7232, 1.0, 0.7723, 0.0, 0.7723, 0.0, 0.7232, 1.0, 0.7232, 1.0, 0.7723, 0.0, 0.7723, 0.0, 0.7232, 1.0, 0.7232, 1.0, 0.7723, 1.0, 0.7723, 1.0, 0.7232, 0.0, 0.7232, 0.0, 0.7723, 1.0, 0.7723, 1.0, 0.7232, 0.0, 0.7232, 0.0, 0.7723, 1.0, 0.7723, 1.0, 0.7232, 0.0, 0.7232, 0.0, 0.7723, 1.0, 0.7723, 1.0, 0.7232, 0.0, 0.7232, 0.0, 0.7723, 0.0, 0.7723, 0.0, 0.7232, 1.0, 0.7232, 1.0, 0.7723, 1.0, 0.7723, 1.0, 0.7232, 0.0, 0.7232, 0.0, 0.7723, 0.0, 0.7232, 1.0, 0.7232, 1.0, 0.7723, 0.0, 0.7723, 1.0, 0.7232, 0.0, 0.7232, 0.0, 0.7723, 1.0, 0.7723, 0.0, 0.7232, 0.0, 0.7723, 1.0, 0.7723, 1.0, 0.7232, 0.0, 0.7232, 0.0, 0.7723, 1.0, 0.7723, 1.0, 0.7232, 0.0, 0.7232, 0.0, 0.7723, 1.0, 0.7723, 1.0, 0.7232, 0.0, 0.7232, 0.0, 0.7723, 1.0, 0.7723, 1.0, 0.7232, 1.0, 0.7232, 1.0, 0.7723, 0.0, 0.7723, 0.0, 0.7232, 1.0, 0.7232, 1.0, 0.7723, 0.0, 0.7723, 0.0, 0.7232, 1.0, 0.7232, 1.0, 0.7723, 0.0, 0.7723, 0.0, 0.7232, 1.0, 0.7232, 1.0, 0.7723, 0.0, 0.7723, 0.0, 0.7232, 0.0, 0.7232, 0.0, 0.7723, 1.0, 0.7723, 1.0, 0.7232, 0.0, 0.7232, 0.0, 0.7723, 1.0, 0.7723, 1.0, 0.7232, 0.0, 0.7232, 0.0, 0.7723, 1.0, 0.7723, 1.0, 0.7232, 0.0, 0.7232, 0.0, 0.7723, 1.0, 0.7723, 1.0, 0.7232, 0.0, 0.7723, 0.0, 0.7232, 1.0, 0.7232, 1.0, 0.7723, 1.0, 0.7723, 1.0, 0.7232, 0.0, 0.7232, 0.0, 0.7723, 0.0, 0.7232, 1.0, 0.7232, 1.0, 0.7723, 0.0, 0.7723, 1.0, 0.7232, 0.0, 0.7232, 0.0, 0.7723, 1.0, 0.7723, 1.0, 0.7723, 1.0, 0.7232, 0.0, 0.7232, 0.0, 0.7723, 1.0, 0.7723, 1.0, 0.7232, 0.0, 0.7232, 0.0, 0.7723, 1.0, 0.7723, 1.0, 0.7232, 0.0, 0.7232, 0.0, 0.7723, 1.0, 0.7723, 1.0, 0.7232, 0.0, 0.7232, 0.0, 0.7723, 0.0, 0.7723, 0.0, 0.7232, 1.0, 0.7232, 1.0, 0.7723, 0.0, 0.7723, 0.0, 0.7232, 1.0, 0.7232, 1.0, 0.7723, 0.0, 0.7723, 0.0, 0.7232, 1.0, 0.7232, 1.0, 0.7723, 0.0, 0.7723, 0.0, 0.7232, 1.0, 0.7232, 1.0, 0.7723, 1.0, 0.7723, 1.0, 0.7232, 0.0, 0.7232, 0.0, 0.7723, 1.0, 0.7723, 1.0, 0.7232, 0.0, 0.7232, 0.0, 0.7723, 1.0, 0.7723, 1.0, 0.7232, 0.0, 0.7232, 0.0, 0.7723, 1.0, 0.7723, 1.0, 0.7232, 0.0, 0.7232, 0.0, 0.7723, 0.0, 0.7723, 0.0, 0.7232, 1.0, 0.7232, 1.0, 0.7723, 1.0, 0.7723, 1.0, 0.7232, 0.0, 0.7232, 0.0, 0.7723, 0.0, 0.7232, 1.0, 0.7232, 1.0, 0.7723, 0.0, 0.7723, 1.0, 0.7232, 0.0, 0.7232, 0.0, 0.7723, 1.0, 0.7723, 1.0, 0.7723, 1.0, 0.7232, 0.0, 0.7232, 0.0, 0.7723, 1.0, 0.7723, 1.0, 0.7232, 0.0, 0.7232, 0.0, 0.7723, 1.0, 0.7723, 1.0, 0.7232, 0.0, 0.7232, 0.0, 0.7723, 1.0, 0.7723, 1.0, 0.7232, 0.0, 0.7232, 0.0, 0.7723, 0.0, 0.7723, 0.0, 0.7232, 1.0, 0.7232, 1.0, 0.7723, 0.0, 0.7723, 0.0, 0.7232, 1.0, 0.7232, 1.0, 0.7723, 0.0, 0.7723, 0.0, 0.7232, 1.0, 0.7232, 1.0, 0.7723, 0.0, 0.7723, 0.0, 0.7232, 1.0, 0.7232, 1.0, 0.7723, 1.0, 0.7723, 1.0, 0.7232, 0.0, 0.7232, 0.0, 0.7723, 1.0, 0.7723, 1.0, 0.7232, 0.0, 0.7232, 0.0, 0.7723, 1.0, 0.7723, 1.0, 0.7232, 0.0, 0.7232, 0.0, 0.7723, 1.0, 0.7723, 1.0, 0.7232, 0.0, 0.7232, 0.0, 0.7723, 1.0, 0.7232, 0.0, 0.7232, 0.0, 0.7143, 1.0, 0.7143, 0.0, 0.7232, 0.0, 0.7143, 1.0, 0.7143, 1.0, 0.7232, 1.0, 0.7232, 0.0, 0.7232, 0.0, 0.7143, 1.0, 0.7143, 0.0, 0.7232, 0.0, 0.7143, 1.0, 0.7143, 1.0, 0.7232, 1.0, 0.7232, 0.0, 0.7232, 0.0, 0.7143, 1.0, 0.7143, 0.0, 0.7232, 0.0, 0.7143, 1.0, 0.7143, 1.0, 0.7232, 1.0, 0.7232, 0.0, 0.7232, 0.0, 0.7143, 1.0, 0.7143, 0.0, 0.7232, 0.0, 0.7143, 1.0, 0.7143, 1.0, 0.7232, 1.0, 0.7232, 0.0, 0.7232, 0.0, 0.7143, 1.0, 0.7143, 0.0, 0.7232, 0.0, 0.7143, 1.0, 0.7143, 1.0, 0.7232, 1.0, 0.7232, 0.0, 0.7232, 0.0, 0.7143, 1.0, 0.7143, 0.0, 0.7232, 0.0, 0.7143, 1.0, 0.7143, 1.0, 0.7232, 1.0, 0.7232, 0.0, 0.7232, 0.0, 0.7143, 1.0, 0.7143, 0.0, 0.7232, 0.0, 0.7143, 1.0, 0.7143, 1.0, 0.7232, 1.0, 0.7232, 0.0, 0.7232, 0.0, 0.7143, 1.0, 0.7143, 0.0, 0.7232, 0.0, 0.7143, 1.0, 0.7143, 1.0, 0.7232, 1.0, 0.7232, 0.0, 0.7232, 0.0, 0.7143, 1.0, 0.7143, 0.0, 0.7232, 0.0, 0.7143, 1.0, 0.7143, 1.0, 0.7232, 1.0, 0.7232, 0.0, 0.7232, 0.0, 0.7143, 1.0, 0.7143, 0.0, 0.7232, 0.0, 0.7143, 1.0, 0.7143, 1.0, 0.7232, 1.0, 0.7232, 0.0, 0.7232, 0.0, 0.7143, 1.0, 0.7143, 0.0, 0.7232, 0.0, 0.7143, 1.0, 0.7143, 1.0, 0.7232, 1.0, 0.7232, 0.0, 0.7232, 0.0, 0.7143, 1.0, 0.7143, 0.0, 0.7232, 0.0, 0.7143, 1.0, 0.7143, 1.0, 0.7232, 1.0, 0.7232, 0.0, 0.7232, 0.0, 0.7143, 1.0, 0.7143, 0.0, 0.7232, 0.0, 0.7143, 1.0, 0.7143, 1.0, 0.7232, 1.0, 0.7232, 0.0, 0.7232, 0.0, 0.7143, 1.0, 0.7143, 0.0, 0.7232, 0.0, 0.7143, 1.0, 0.7143, 1.0, 0.7232, 1.0, 0.7232, 0.0, 0.7232, 0.0, 0.7143, 1.0, 0.7143, 0.0, 0.7232, 0.0, 0.7143, 1.0, 0.7143, 1.0, 0.7232, 1.0, 0.7232, 0.0, 0.7232, 0.0, 0.7143, 1.0, 0.7143, 0.0, 0.7232, 0.0, 0.7143, 1.0, 0.7143, 1.0, 0.7232, 1.0, 0.7232, 0.0, 0.7232, 0.0, 0.7143, 1.0, 0.7143, 0.0, 0.7232, 0.0, 0.7143, 1.0, 0.7143, 1.0, 0.7232, 1.0, 0.7232, 0.0, 0.7232, 0.0, 0.7143, 1.0, 0.7143, 0.0, 0.7232, 0.0, 0.7143, 1.0, 0.7143, 1.0, 0.7232, 1.0, 0.7232, 0.0, 0.7232, 0.0, 0.7143, 1.0, 0.7143, 0.0, 0.7232, 0.0, 0.7143, 1.0, 0.7143, 1.0, 0.7232, 1.0, 0.7232, 1.0, 0.7143, 0.0, 0.7143, 0.0, 0.7232, 0.0, 0.7232, 1.0, 0.7232, 1.0, 0.7143, 0.0, 0.7143, 1.0, 0.7232, 1.0, 0.7143, 0.0, 0.7143, 0.0, 0.7232, 0.0, 0.7232, 1.0, 0.7232, 1.0, 0.7143, 0.0, 0.7143, 1.0, 0.7232, 1.0, 0.7143, 0.0, 0.7143, 0.0, 0.7232, 0.0, 0.7232, 1.0, 0.7232, 1.0, 0.7143, 0.0, 0.7143, 1.0, 0.7232, 1.0, 0.7143, 0.0, 0.7143, 0.0, 0.7232, 0.0, 0.7232, 1.0, 0.7232, 1.0, 0.7143, 0.0, 0.7143, 1.0, 0.7232, 1.0, 0.7143, 0.0, 0.7143, 0.0, 0.7232, 0.0, 0.7232, 1.0, 0.7232, 1.0, 0.7143, 0.0, 0.7143, 1.0, 0.7232, 1.0, 0.7143, 0.0, 0.7143, 0.0, 0.7232, 0.0, 0.7232, 1.0, 0.7232, 1.0, 0.7143, 0.0, 0.7143, 1.0, 0.7232, 1.0, 0.7143, 0.0, 0.7143, 0.0, 0.7232, 0.0, 0.7232, 1.0, 0.7232, 1.0, 0.7143, 0.0, 0.7143, 1.0, 0.7232, 1.0, 0.7143, 0.0, 0.7143, 0.0, 0.7232, 0.0, 0.7232, 1.0, 0.7232, 1.0, 0.7143, 0.0, 0.7143, 1.0, 0.7232, 1.0, 0.7143, 0.0, 0.7143, 0.0, 0.7232, 0.0, 0.7232, 1.0, 0.7232, 1.0, 0.7143, 0.0, 0.7143, 1.0, 0.7232, 1.0, 0.7143, 0.0, 0.7143, 0.0, 0.7232, 0.0, 0.7232, 1.0, 0.7232, 1.0, 0.7143, 0.0, 0.7143, 1.0, 0.7232, 1.0, 0.7143, 0.0, 0.7143, 0.0, 0.7232, 0.0, 0.7232, 1.0, 0.7232, 1.0, 0.7143, 0.0, 0.7143, 1.0, 0.7232, 1.0, 0.7143, 0.0, 0.7143, 0.0, 0.7232, 0.0, 0.7232, 1.0, 0.7232, 1.0, 0.7143, 0.0, 0.7143, 1.0, 0.7232, 1.0, 0.7143, 0.0, 0.7143, 0.0, 0.7232, 0.0, 0.7232, 1.0, 0.7232, 1.0, 0.7143, 0.0, 0.7143, 1.0, 0.7232, 1.0, 0.7143, 0.0, 0.7143, 0.0, 0.7232, 0.0, 0.7232, 1.0, 0.7232, 1.0, 0.7143, 0.0, 0.7143, 1.0, 0.7232, 1.0, 0.7143, 0.0, 0.7143, 0.0, 0.7232, 0.0, 0.7232, 1.0, 0.7232, 1.0, 0.7143, 0.0, 0.7143, 1.0, 0.7232, 1.0, 0.7143, 0.0, 0.7143, 0.0, 0.7232, 0.0, 0.7232, 1.0, 0.7232, 1.0, 0.7143, 0.0, 0.7143, 1.0, 0.7232, 1.0, 0.7143, 0.0, 0.7143, 0.0, 0.7232, 0.0, 0.7232, 1.0, 0.7232, 1.0, 0.7143, 0.0, 0.7143, 1.0, 0.7232, 1.0, 0.7143, 0.0, 0.7143, 0.0, 0.7232, 0.0, 0.7232, 1.0, 0.7232, 1.0, 0.7143, 0.0, 0.7143, 1.0, 0.7232, 1.0, 0.7143, 0.0, 0.7143, 0.0, 0.7232, 0.0, 0.7232, 1.0, 0.7232, 1.0, 0.7143, 0.0, 0.7143, 1.0, 0.7232, 1.0, 0.7143, 0.0, 0.7143, 0.0, 0.7232, 0.0, 0.7232, 1.0, 0.7232, 1.0, 0.7143, 0.0, 0.7143, 1.0, 0.7232, 1.0, 0.7143, 0.0, 0.7143, 0.0, 0.7232, 0.0, 0.7232, 1.0, 0.7232, 1.0, 0.7143, 0.0, 0.7143, 1.0, 0.7232, 1.0, 0.7143, 0.0, 0.7143, 0.0, 0.7232, 0.0, 0.7232, 1.0, 0.7232, 1.0, 0.7143, 0.0, 0.7143, 1.0, 0.7232, 1.0, 0.7143, 0.0, 0.7143, 0.0, 0.7232, 0.0, 0.7232, 1.0, 0.7232, 1.0, 0.7143, 0.0, 0.7143, 1.0, 0.7232, 1.0, 0.7143, 0.0, 0.7143, 0.0, 0.7232, 0.0, 0.7232, 1.0, 0.7232, 1.0, 0.7143, 0.0, 0.7143, 1.0, 0.7232, 1.0, 0.7143, 0.0, 0.7143, 0.0, 0.7232, 0.0, 0.7232, 1.0, 0.7232, 1.0, 0.7143, 0.0, 0.7143, 1.0, 0.7232, 1.0, 0.7143, 0.0, 0.7143, 0.0, 0.7232, 0.0, 0.7232, 1.0, 0.7232, 1.0, 0.7143, 0.0, 0.7143, 1.0, 0.7232, 1.0, 0.7143, 0.0, 0.7143, 0.0, 0.7232, 0.0, 0.7232, 1.0, 0.7232, 1.0, 0.7143, 0.0, 0.7143, 1.0, 0.7232, 1.0, 0.7143, 0.0, 0.7143, 0.0, 0.7232, 0.0, 0.7232, 1.0, 0.7232, 1.0, 0.7143, 0.0, 0.7143, 1.0, 0.7232, 1.0, 0.7143, 0.0, 0.7143, 0.0, 0.7232, 0.0, 0.7232, 1.0, 0.7232, 1.0, 0.7143, 0.0, 0.7143, 1.0, 0.7232, 1.0, 0.7143, 0.0, 0.7143, 0.0, 0.7232, 0.0, 0.7232, 1.0, 0.7232, 1.0, 0.7143, 0.0, 0.7143, 1.0, 0.7232, 1.0, 0.7143, 0.0, 0.7143, 0.0, 0.7232, 0.0, 0.7232, 1.0, 0.7232, 1.0, 0.7143, 0.0, 0.7143, 1.0, 0.7232, 1.0, 0.7143, 0.0, 0.7143, 0.0, 0.7232, 0.0, 0.7232, 1.0, 0.7232, 1.0, 0.7143, 0.0, 0.7143, 1.0, 0.7232, 1.0, 0.7143, 0.0, 0.7143, 0.0, 0.7232, 0.0, 0.7232, 1.0, 0.7232, 1.0, 0.7143, 0.0, 0.7143, 1.0, 0.7232, 1.0, 0.7143, 0.0, 0.7143, 0.0, 0.7232, 0.0, 0.7232, 1.0, 0.7232, 1.0, 0.7143, 0.0, 0.7143, 1.0, 0.7232, 1.0, 0.7143, 0.0, 0.7143, 0.0, 0.7232, 0.0, 0.7232, 1.0, 0.7232, 1.0, 0.7143, 0.0, 0.7143, 1.0, 0.7232, 1.0, 0.7143, 0.0, 0.7143, 0.0, 0.7232, 0.0, 0.7232, 1.0, 0.7232, 1.0, 0.7143, 0.0, 0.7143, 1.0, 0.7232, 1.0, 0.7143, 0.0, 0.7143, 0.0, 0.7232, 0.0, 0.7232, 1.0, 0.7232, 1.0, 0.7143, 0.0, 0.7143, 1.0, 0.7232, 0.0, 0.7232, 0.0, 0.7143, 1.0, 0.7143, 0.0, 0.7232, 0.0, 0.7143, 1.0, 0.7143, 1.0, 0.7232, 1.0, 0.7232, 0.0, 0.7232, 0.0, 0.7143, 1.0, 0.7143, 0.0, 0.7232, 0.0, 0.7143, 1.0, 0.7143, 1.0, 0.7232, 1.0, 0.7232, 0.0, 0.7232, 0.0, 0.7143, 1.0, 0.7143, 0.0, 0.7232, 0.0, 0.7143, 1.0, 0.7143, 1.0, 0.7232, 1.0, 0.7232, 0.0, 0.7232, 0.0, 0.7143, 1.0, 0.7143, 0.0, 0.7232, 0.0, 0.7143, 1.0, 0.7143, 1.0, 0.7232, 1.0, 0.7232, 0.0, 0.7232, 0.0, 0.7143, 1.0, 0.7143, 0.0, 0.7232, 0.0, 0.7143, 1.0, 0.7143, 1.0, 0.7232, 1.0, 0.7232, 0.0, 0.7232, 0.0, 0.7143, 1.0, 0.7143, 0.0, 0.7232, 0.0, 0.7143, 1.0, 0.7143, 1.0, 0.7232, 1.0, 0.7232, 0.0, 0.7232, 0.0, 0.7143, 1.0, 0.7143, 0.0, 0.7232, 0.0, 0.7143, 1.0, 0.7143, 1.0, 0.7232, 1.0, 0.7232, 0.0, 0.7232, 0.0, 0.7143, 1.0, 0.7143, 0.0, 0.7232, 0.0, 0.7143, 1.0, 0.7143, 1.0, 0.7232, 1.0, 0.7232, 0.0, 0.7232, 0.0, 0.7143, 1.0, 0.7143, 0.0, 0.7232, 0.0, 0.7143, 1.0, 0.7143, 1.0, 0.7232, 1.0, 0.7232, 0.0, 0.7232, 0.0, 0.7143, 1.0, 0.7143, 0.0, 0.7232, 0.0, 0.7143, 1.0, 0.7143, 1.0, 0.7232, 1.0, 0.7232, 0.0, 0.7232, 0.0, 0.7143, 1.0, 0.7143, 0.0, 0.7232, 0.0, 0.7143, 1.0, 0.7143, 1.0, 0.7232, 1.0, 0.7232, 0.0, 0.7232, 0.0, 0.7143, 1.0, 0.7143, 0.0, 0.7232, 0.0, 0.7143, 1.0, 0.7143, 1.0, 0.7232, 1.0, 0.7232, 0.0, 0.7232, 0.0, 0.7143, 1.0, 0.7143, 0.0, 0.7232, 0.0, 0.7143, 1.0, 0.7143, 1.0, 0.7232, 1.0, 0.7232, 0.0, 0.7232, 0.0, 0.7143, 1.0, 0.7143, 0.0, 0.7232, 0.0, 0.7143, 1.0, 0.7143, 1.0, 0.7232, 1.0, 0.7232, 0.0, 0.7232, 0.0, 0.7143, 1.0, 0.7143, 0.0, 0.7232, 0.0, 0.7143, 1.0, 0.7143, 1.0, 0.7232, 1.0, 0.7232, 0.0, 0.7232, 0.0, 0.7143, 1.0, 0.7143, 0.0, 0.7232, 0.0, 0.7143, 1.0, 0.7143, 1.0, 0.7232, 1.0, 0.7232, 0.0, 0.7232, 0.0, 0.7143, 1.0, 0.7143, 0.0, 0.7232, 0.0, 0.7143, 1.0, 0.7143, 1.0, 0.7232, 1.0, 0.7232, 0.0, 0.7232, 0.0, 0.7143, 1.0, 0.7143, 0.0, 0.7232, 0.0, 0.7143, 1.0, 0.7143, 1.0, 0.7232, 1.0, 0.7232, 0.0, 0.7232, 0.0, 0.7143, 1.0, 0.7143, 0.0, 0.7232, 0.0, 0.7143, 1.0, 0.7143, 1.0, 0.7232])
me_cube_003.materials.append(mat_material)
me_cube_003.update()

# ---- objects
ob_foundation01 = bpy.data.objects.new('Foundation01', me_cube_003)

# ---- transforms, parenting, visibility, modifiers, constraints
ob_foundation01.location = (0.0, 0.0, 0.0)

# ---- collection membership
col_collection.objects.link(ob_foundation01)

# ---- scene / render settings (as saved in the file)
scene.frame_start = 1; scene.frame_end = 250; scene.frame_set(1)
scene.render.engine = 'BLENDER_EEVEE_NEXT'
scene.cycles.sampling_pattern = 'TABULATED_SOBOL'
scene.view_settings.view_transform = 'Filmic'
bpy.context.view_layer.update()

# ---- added for rendering (the .blend has no active camera and no usable light): camera, sun
cam_auto = bpy.data.cameras.new('AutoCamera')
cam_auto.lens = 50.0
cam_auto.sensor_width = 36.0
cam_auto.clip_end = 1183.32
ob_auto_camera = bpy.data.objects.new('AutoCamera', cam_auto)
scene.collection.objects.link(ob_auto_camera)
ob_auto_camera.location = (67.4257, -80.9108, 73.0768)
ob_auto_camera.rotation_euler = (1.09748, -7.21219e-08, 0.694738)
scene.camera = ob_auto_camera
light_auto_sun = bpy.data.lights.new('AutoSun', 'SUN')
light_auto_sun.energy = 3.0
light_auto_sun.angle = 0.0523599
ob_auto_sun = bpy.data.objects.new('AutoSun', light_auto_sun)
scene.collection.objects.link(ob_auto_sun)
ob_auto_sun.rotation_euler = (0.872665, 0.174533, 0.523599)
bpy.context.view_layer.update()
